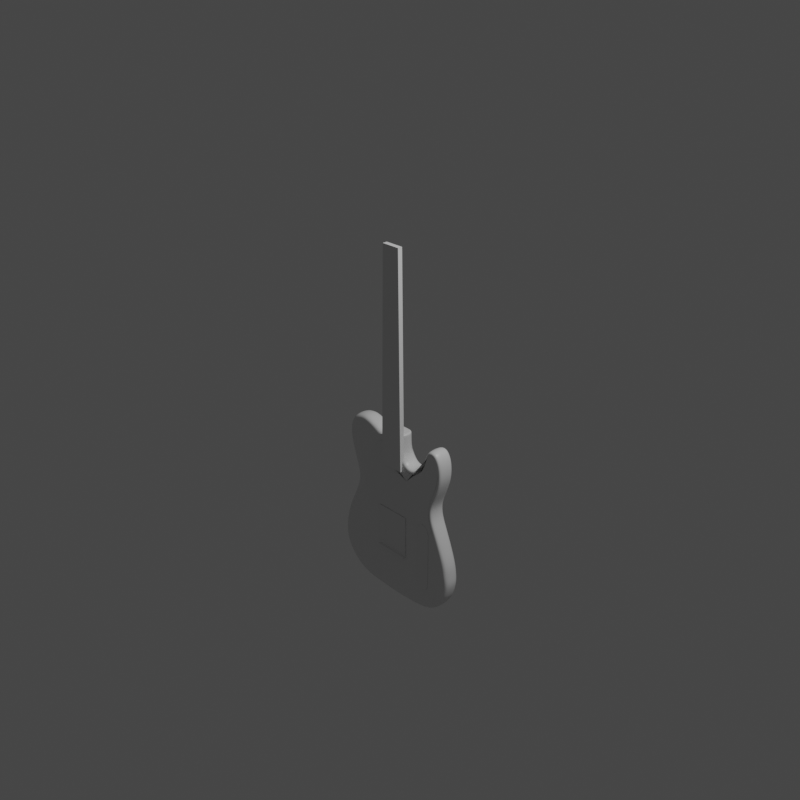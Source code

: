 # Source: telecaster.blend  (saved by Blender 3.1.7; exported with 4.5.12 LTS)
import bpy
from mathutils import Matrix  # noqa: F401  (used for matrix-valued properties, if any)

bpy.ops.wm.read_factory_settings(use_empty=True)
scene = bpy.context.scene
scene.name = 'Scene'

# ---- collections
col_collection = bpy.data.collections.new('Collection'); scene.collection.children.link(col_collection)

# ---- materials (node trees are filled in below, after node groups)
mat_material = bpy.data.materials.new('Material')
mat_material.alpha_threshold = 0.0
mat_material.line_color = (0.0, 0.0, 0.0, 1.0)

# ---- material node trees
mat_material.use_nodes = True; mat_material.node_tree.nodes.clear()
_N = mat_material.node_tree.nodes; _L = mat_material.node_tree.links
n0 = _N.new('ShaderNodeOutputMaterial'); n0.name = 'Material Output'; n0.location = (300, 300)
n1 = _N.new('ShaderNodeBsdfPrincipled'); n1.name = 'Principled BSDF'; n1.location = (10, 300)
n1.distribution = 'GGX'
n1.subsurface_method = 'RANDOM_WALK_SKIN'
n1.inputs[2].default_value = 0.4
n1.inputs[3].default_value = 1.45
n1.inputs[27].default_value = (0.0, 0.0, 0.0, 1.0)
n1.inputs[28].default_value = 1.0
_L.new(n1.outputs[0], n0.inputs[0])
n0.is_active_output = True

# ---- world
world_world = bpy.data.worlds.new('World'); scene.world = world_world
world_world.use_nodes = True; world_world.node_tree.nodes.clear()
_N = world_world.node_tree.nodes; _L = world_world.node_tree.links
n0 = _N.new('ShaderNodeOutputWorld'); n0.name = 'World Output'; n0.location = (300, 300)
n1 = _N.new('ShaderNodeBackground'); n1.name = 'Background'; n1.location = (10, 300)
n1.inputs[0].default_value = (0.05088, 0.05088, 0.05088, 1.0)
_L.new(n1.outputs[0], n0.inputs[0])
n0.is_active_output = True
world_world.color = (0.05088, 0.05088, 0.05088)
world_world.use_sun_shadow = False
world_world.sun_shadow_jitter_overblur = 0.0

# ---- cameras
cam_camera = bpy.data.cameras.new('Camera')
cam_camera.clip_end = 100.0
cam_camera.ortho_scale = 7.314

# ---- lights
light_light = bpy.data.lights.new('Light', 'POINT')
light_light.transmission_factor = 0.0
light_light.energy = 1000.0
light_light.shadow_soft_size = 0.1
light_light.shadow_maximum_resolution = 0.006
light_light.use_absolute_resolution = True

# ---- meshes
me_cube = bpy.data.meshes.new('Cube')
me_cube.from_pydata([(0.5107, -0.9999, 0.9952), (-0.6046, -0.9999, 0.1251), (-0.6093, -0.9999, 0.9965), (-0.6864, -0.9999, -0.0472), (-0.1405, -0.9999, 1.006), (-0.3605, -0.9999, -0.9794), (0.389, -0.9999, -0.9828), (0.1306, -0.9999, 1.009), (-0.5675, -0.9999, 0.3181), (0.6255, -0.9999, 0.5142), (-0.7726, -0.9999, -0.6971), (0.1322, -0.9999, 0.7853), (-0.1587, -0.9999, 0.9499), (-0.5346, -0.9999, -0.9349), (0.6721, -0.9999, -0.02615), (-0.7504, -0.9999, -0.1924), (0.7886, -0.9999, -0.6024), (-0.8084, -0.9999, -0.5549), (-0.6582, -0.9999, 0.5877), (0.6613, -0.9999, 0.6185), (-0.6911, -0.9999, 0.828), (0.6793, -0.9999, 0.8473), (-0.4267, -0.9999, 1.051), (-0.664, -0.9999, -0.8526), (0.5529, -0.9999, -0.9322), (0.2616, -0.9999, 0.6687), (-0.009289, -0.9999, -1.002), (0.4755, -0.9999, 0.9576), (0.1935, -0.9999, 0.6892), (-0.8066, -0.9999, -0.3988), (0.7933, -0.9999, -0.4195), (0.3815, -0.9999, 0.7326), (-0.6703, -0.9999, 0.918), (-0.6948, -0.9999, 0.7088), (-0.5736, -0.9999, 0.2216), (-0.5353, -0.9999, 1.033), (-0.2062, -0.9999, 0.9491), (-0.3267, -0.9999, 1.013), (0.1613, -0.9999, 0.7245), (0.3152, -0.9999, 0.6926), (0.4249, -0.9999, 0.8159), (0.5598, -0.9999, 1.006), (0.606, -0.9999, 0.9915), (0.649, -0.9999, 0.9402), (0.6843, -0.9999, 0.7265), (0.576, -0.9999, 0.3915), (0.5872, -0.9999, 0.1522), (0.5649, -0.9999, 0.2298), (0.5589, -0.9999, 0.3118), (0.75, -0.9999, -0.2182), (0.7809, -0.9999, -0.3211), (0.8048, -0.9999, -0.5109), (0.7012, -0.9999, -0.8036), (0.7564, -0.9999, -0.7088), (0.6323, -0.9999, -0.8777), (-0.004932, -0.9999, 1.008), (-0.005245, -0.9999, 0.8631), (0.183, -0.9999, -0.9926), (-0.2035, -0.9999, -0.9894), (-0.1783, -0.9999, 0.3159), (-0.006905, -0.9999, 0.315), (0.1537, -0.9999, 0.3141), (0.1537, -0.9999, -0.4654), (-0.1783, -0.9999, -0.4654), (-0.006905, -0.9999, -0.4654), (-0.1783, -0.9999, 0.5596), (0.1537, -0.9999, 0.542), (-0.006905, -0.9999, 0.5504), (-0.1783, -0.9999, 0.431), (0.1537, -0.9999, 0.4144), (-0.6134, -0.9999, 0.4545), (-0.006905, -0.9999, 0.4223), (-0.1783, -0.9999, 0.6735), (-0.006905, -0.9999, 0.6629), (0.1684, -0.9999, 0.6556), (-0.4718, -0.9999, 0.3343), (-0.009098, -0.9999, -0.8897), (0.7271, -0.9999, -0.5055), (-0.1971, -0.9999, -0.8787), (-0.5548, -0.9999, 0.5818), (0.53, -0.9999, 0.3264), (-0.1609, -0.9999, 0.8542), (0.5873, -0.9999, 0.5065), (-0.5891, -0.9999, 0.7018), (0.5542, -0.9999, 0.4183), (0.1716, -0.9999, -0.8994), (-0.5175, -0.9999, 0.4494), (0.3452, -0.9999, 0.6547), (0.6297, -0.9999, 0.6173), (-0.695, -0.9999, -0.4063), (-0.6164, -0.9999, 0.8072), (-0.5975, -0.9999, 0.8847), (-0.4352, -0.9999, 0.9752), (-0.3509, -0.9999, 0.9506), (-0.2163, -0.9999, 0.8831), (0.7112, -0.9999, -0.6352), (0.6776, -0.9999, -0.708), (0.4962, -0.9999, -0.879), (0.3576, -0.9999, -0.8917), (0.531, -0.9999, 0.23), (0.5495, -0.9999, 0.1512), (0.6325, -0.9999, -0.05242), (0.7098, -0.9999, -0.3175), (0.7278, -0.9999, -0.4073), (-0.163, -0.9999, 0.7638), (-0.5581, -0.9999, 0.9305), (-0.6558, -0.9999, -0.2387), (-0.5724, -0.9999, -0.0721), (-0.5113, -0.9999, 0.1027), (-0.4768, -0.9999, 0.2158), (-0.3284, -0.9999, -0.8846), (-0.4537, -0.9999, -0.8555), (-0.5683, -0.9999, -0.7766), (-0.6736, -0.9999, -0.674), (-0.7075, -0.9999, -0.5444), (0.4068, -0.9999, 0.7103), (0.4549, -0.9999, 0.7882), (0.4981, -0.9999, 0.9099), (0.5231, -0.9999, 0.9539), (0.5657, -0.9999, 0.9678), (0.6336, -0.9999, 0.9013), (0.6513, -0.9999, 0.8318), (0.6515, -0.9999, 0.7083), (-0.5203, -0.9999, 0.9571), (-0.0054, -0.9999, 0.7916), (0.1468, -0.9999, 0.7549), (0.2625, -0.9999, 0.6298), (0.6036, -0.9999, 0.9498), (0.1307, -0.9999, 1.003), (-0.1425, -0.9999, 1.0), (-0.004946, -0.9999, 1.001), (-0.2807, -0.9999, 0.9133), (-0.2659, -0.9999, 0.9854), (0.5869, -0.9999, -0.7935), (0.7192, -0.9999, -0.5703), (0.6759, -0.9999, -0.2009), (0.1237, -0.9999, 0.7018), (0.07745, -0.9999, 0.7736), (0.09801, -0.9999, 0.7358), (0.4796, -0.9999, 0.8518), (0.4502, -0.9999, 0.8867), (0.266, -0.9999, 0.5359), (0.266, -0.9999, 0.4089), (0.266, -0.9999, 0.3136), (0.4343, -0.9999, 0.5267), (0.4343, -0.9999, 0.4004), (0.4345, -0.9999, 0.3127), (-0.5581, 1.213, 0.9305), (-0.3509, 1.213, 0.9506), (-0.3267, 1.213, 1.013), (0.6515, 1.213, 0.7083), (0.6513, 1.213, 0.8318), (0.6336, 1.213, 0.9013), (0.6036, 1.213, 0.9498), (0.4981, 1.213, 0.9099), (0.4796, 1.213, 0.8518), (0.4549, 1.213, 0.7882), (0.4068, 1.213, 0.7103), (-0.7075, 1.213, -0.5444), (-0.6736, 1.213, -0.674), (-0.5683, 1.213, -0.7766), (-0.4537, 1.213, -0.8555), (-0.3284, 1.213, -0.8846), (-0.4768, 1.213, 0.2158), (-0.5113, 1.213, 0.1027), (-0.5724, 1.213, -0.0721), (-0.6558, 1.213, -0.2387), (0.5231, 1.213, 0.9539), (0.5657, 1.213, 0.9678), (0.7278, 1.213, -0.4073), (0.7098, 1.213, -0.3175), (0.6759, 1.213, -0.2009), (0.6325, 1.213, -0.05242), (0.5495, 1.213, 0.1512), (0.531, 1.213, 0.23), (0.3576, 1.213, -0.8917), (0.4962, 1.213, -0.879), (0.544, 1.213, -0.8339), (0.6776, 1.213, -0.708), (0.7112, 1.213, -0.6352), (0.7192, 1.213, -0.5703), (-0.2163, 1.213, 0.8831), (-0.2807, 1.213, 0.9133), (-0.4352, 1.213, 0.9752), (-0.5203, 1.213, 0.9571), (-0.5975, 1.213, 0.8847), (-0.6164, 1.213, 0.8072), (0.3452, 1.213, 0.6547), (0.2625, 1.213, 0.6298), (0.168, 1.213, -0.7538), (0.5542, 1.213, 0.4183), (0.4343, 1.213, 0.5267), (-0.1609, 1.213, 0.8542), (0.4345, 1.213, 0.3127), (-0.1889, 1.213, -0.7199), (0.434, 1.213, -0.4654), (-0.008, 1.213, -0.7371), (0.6297, 1.213, 0.6173), (-0.5891, 1.213, 0.7018), (-0.0054, 1.213, 0.7916), (-0.163, 1.213, 0.7638), (-0.5175, 1.213, 0.4494), (0.266, 1.213, 0.4089), (0.5873, 1.213, 0.5065), (-0.5548, 1.213, 0.5818), (-0.006905, 1.213, 0.5504), (-0.006905, 1.213, 0.6629), (0.1537, 1.213, 0.542), (0.1684, 1.213, 0.6556), (-0.1783, 1.213, 0.5596), (-0.1783, 1.213, 0.6735), (0.7271, 1.213, -0.5055), (-0.695, 1.213, -0.4063), (-0.006905, 1.213, -0.4654), (-0.006905, 1.213, -0.2386), (-0.1783, 1.213, -0.4654), (-0.1783, 1.213, -0.2456), (0.1537, 1.213, -0.4654), (0.1537, 1.213, -0.232), (0.53, 1.213, 0.3264), (-0.4718, 1.213, 0.3343), (0.1537, 1.213, 0.3141), (0.1537, 1.213, 0.4144), (-0.006905, 1.213, 0.315), (-0.006905, 1.213, 0.4223), (-0.1783, 1.213, 0.3159), (-0.1783, 1.213, 0.431), (-0.1971, 1.213, -0.8787), (0.1716, 1.213, -0.8994), (-0.005245, 1.213, 0.8631), (-0.004946, 1.213, 1.001), (-0.009098, 1.213, -0.8897), (0.6323, 1.213, -0.8777), (0.7012, 1.213, -0.8036), (0.7564, 1.213, -0.7088), (0.75, 1.213, -0.2182), (0.5589, 1.213, 0.3118), (0.5649, 1.213, 0.2298), (0.576, 1.213, 0.3915), (0.606, 1.213, 0.9915), (0.5598, 1.213, 1.006), (0.4502, 1.213, 0.8867), (0.1613, 1.213, 0.7245), (-0.2659, 1.213, 0.9854), (-0.2062, 1.213, 0.9491), (-0.4267, 1.213, 1.051), (0.1935, 1.213, 0.6892), (0.5948, 1.213, -0.9034), (0.3815, 1.213, 0.7326), (0.4249, 1.213, 0.8159), (0.7933, 1.213, -0.4195), (0.7809, 1.213, -0.3211), (0.4755, 1.213, 0.9576), (0.5107, 1.213, 0.9952), (0.2616, 1.213, 0.6687), (0.3152, 1.213, 0.6926), (0.5529, 1.213, -0.9322), (0.6793, 1.213, 0.8473), (0.649, 1.213, 0.9402), (-0.6911, 1.213, 0.828), (-0.6948, 1.213, 0.7088), (0.6843, 1.213, 0.7265), (-0.6582, 1.213, 0.5877), (-0.6134, 1.213, 0.4545), (0.7886, 1.213, -0.6024), (0.8048, 1.213, -0.5109), (-0.7504, 1.213, -0.1924), (-0.8066, 1.213, -0.3988), (0.6721, 1.213, -0.02615), (0.5872, 1.213, 0.1522), (-0.3605, 1.213, -0.9794), (-0.1587, 1.213, 0.9499), (-0.1425, 1.213, 1.0), (0.1322, 1.213, 0.7853), (0.1468, 1.213, 0.7549), (-0.7726, 1.213, -0.6971), (-0.8084, 1.213, -0.5549), (0.6255, 1.213, 0.5142), (0.6613, 1.213, 0.6185), (-0.5675, 1.213, 0.3181), (-0.5736, 1.213, 0.2216), (0.1306, 1.213, 1.009), (0.1307, 1.213, 1.003), (0.389, 1.213, -0.9828), (0.183, 1.213, -0.9926), (-0.5346, 1.213, -0.9349), (-0.664, 1.213, -0.8526), (-0.1405, 1.213, 1.006), (-0.004932, 1.213, 1.008), (-0.009289, 1.213, -1.002), (-0.2035, 1.213, -0.9894), (-0.5353, 1.213, 1.033), (-0.6046, 1.213, 0.1251), (-0.6864, 1.213, -0.0472), (0.266, -0.9999, -0.4654), (0.434, -0.9999, -0.4654), (-0.1783, -0.9999, 0.2226), (-0.006905, -0.9999, 0.2261), (0.1537, -0.9999, 0.2292), (0.266, -0.9999, 0.2313), (0.4345, -0.9999, 0.2347), (-0.1783, -0.9999, 0.1222), (-0.006905, -0.9999, 0.1301), (0.1537, -0.9999, 0.1374), (0.266, -0.9999, 0.1424), (0.4343, -0.9999, 0.15), (-0.1783, -0.9999, -0.07915), (-0.006905, -0.9999, -0.07526), (0.1537, -0.9999, -0.07162), (0.266, -0.9999, -0.0691), (0.4345, -0.9999, -0.06532), (0.4344, -0.9999, -0.2204), (0.266, -0.9999, -0.2273), (0.1537, -0.9999, -0.232), (-0.006905, -0.9999, -0.2386), (-0.1783, -0.9999, -0.2456), (0.4345, -0.9999, -0.5675), (0.266, -0.9999, -0.565), (0.1537, -0.9999, -0.5633), (-0.006905, -0.9999, -0.561), (-0.1783, -0.9999, -0.5586), (0.4613, -0.9999, -0.7029), (0.2999, -0.9999, -0.746), (0.168, -0.9999, -0.7538), (-0.008, -0.9999, -0.7371), (-0.1889, -0.9999, -0.7199), (0.5948, -0.9999, -0.9034), (0.544, -0.9999, -0.8339), (-0.6093, 1.213, 0.9965), (-0.6703, 1.213, 0.918), (0.07745, 1.213, 0.7736), (0.5869, 1.213, -0.7935), (0.09801, 1.213, 0.7358), (0.1237, 1.213, 0.7018), (0.266, 1.213, 0.5359), (0.4343, 1.213, 0.4004), (0.266, 1.213, 0.3136), (0.266, 1.213, -0.4654), (0.266, 1.213, 0.2313), (0.266, 1.213, -0.565), (0.4345, 1.213, 0.2347), (0.4345, 1.213, -0.5675), (-0.1783, 1.213, 0.2226), (-0.006905, 1.213, 0.2261), (0.1537, 1.213, 0.2292), (0.266, 1.213, 0.1424), (0.4343, 1.213, 0.15), (-0.1783, 1.213, 0.1222), (-0.006905, 1.213, 0.1301), (0.1537, 1.213, 0.1374), (0.266, 1.213, -0.0691), (0.4345, 1.213, -0.06532), (-0.1783, 1.213, -0.07915), (-0.006905, 1.213, -0.07526), (0.1537, 1.213, -0.07162), (0.266, 1.213, -0.2273), (0.4344, 1.213, -0.2204), (0.4613, 1.213, -0.7029), (0.2999, 1.213, -0.746), (0.1537, 1.213, -0.5633), (-0.006905, 1.213, -0.561), (-0.1783, 1.213, -0.5586)], [], [(36, 12, 81, 94), (130, 128, 11, 56), (129, 4, 55, 130), (138, 137, 11, 125), (16, 134, 77, 51), (81, 124, 73, 72, 104), (314, 64, 63, 315), (315, 63, 89, 106), (313, 62, 64, 314), (61, 69, 142, 143), (325, 78, 110, 111), (300, 146, 80, 99), (323, 85, 76, 324), (324, 76, 78, 325), (66, 69, 71, 67), (65, 68, 86, 79), (67, 71, 68, 65), (126, 141, 66, 74), (71, 60, 59, 68), (69, 61, 60, 71), (69, 66, 141, 142), (68, 59, 75, 86), (74, 66, 67, 73), (72, 65, 79, 83), (11, 137, 124, 56), (73, 67, 65, 72), (316, 295, 77, 134), (30, 51, 77, 103), (76, 26, 58, 78), (86, 70, 18, 79), (139, 140, 27, 117), (88, 19, 9, 82), (75, 8, 70, 86), (79, 18, 33, 83), (34, 8, 75, 109), (84, 45, 48, 80), (17, 29, 89, 114), (85, 57, 26, 76), (82, 9, 45, 84), (127, 117, 118, 119), (132, 131, 93, 37), (35, 22, 92, 123), (20, 90, 83, 33), (32, 91, 90, 20), (35, 123, 105, 2), (2, 105, 91, 32), (12, 56, 124, 81), (122, 44, 19, 88), (138, 136, 74, 73), (118, 0, 41, 119), (74, 28, 25, 126), (126, 25, 39, 87), (87, 39, 31, 115), (115, 31, 40, 116), (117, 27, 0, 118), (119, 41, 42, 127), (127, 42, 43, 120), (120, 43, 21, 121), (121, 21, 44, 122), (12, 129, 130, 56), (55, 7, 128, 130), (1, 34, 109, 108), (3, 1, 108, 107), (106, 15, 3, 107), (89, 29, 15, 106), (10, 17, 114, 113), (23, 10, 113, 112), (13, 23, 112, 111), (110, 5, 13, 111), (78, 58, 5, 110), (57, 85, 98, 6), (6, 98, 97, 24), (326, 327, 133, 54), (54, 133, 96, 52), (52, 96, 95, 53), (53, 95, 134, 16), (50, 30, 103, 102), (49, 50, 102, 135), (14, 49, 135, 101), (46, 14, 101, 100), (99, 47, 46, 100), (80, 48, 47, 99), (36, 94, 131, 132), (104, 72, 83, 90), (234, 264, 180, 179), (136, 38, 28, 74), (136, 138, 125, 38), (88, 87, 115, 122), (122, 115, 116, 121), (116, 40, 140, 139), (121, 116, 139, 120), (120, 139, 117, 127), (143, 142, 145, 146), (142, 141, 144, 145), (141, 126, 87, 144), (146, 145, 84, 80), (145, 144, 82, 84), (144, 87, 88, 82), (344, 338, 336, 221), (354, 353, 214, 218), (175, 176, 357, 358), (223, 225, 342, 343), (202, 335, 191, 334), (196, 194, 227, 231), (206, 210, 209, 205), (273, 229, 199, 330), (226, 201, 220, 225), (222, 202, 334, 207), (93, 92, 22, 37), (155, 154, 252, 241), (224, 226, 225, 223), (220, 201, 263, 279), (204, 198, 260, 262), (208, 206, 205, 207), (341, 180, 211, 195), (250, 169, 211, 265), (340, 174, 219, 193), (231, 227, 290, 289), (210, 198, 204, 209), (222, 224, 223, 221), (201, 204, 262, 263), (189, 196, 231, 228), (209, 204, 201, 226), (345, 346, 340, 338), (205, 209, 226, 224), (197, 203, 277, 278), (152, 153, 154, 155), (10, 23, 286, 275), (197, 150, 157, 187), (292, 164, 163, 280), (218, 355, 350, 354), (348, 347, 352, 353), (333, 208, 246, 242), (356, 171, 172, 351), (203, 190, 238, 277), (346, 173, 174, 340), (256, 247, 177, 176), (343, 342, 347, 348), (332, 274, 273, 330), (259, 260, 198, 186), (6, 24, 256, 283), (174, 173, 269, 237), (1, 3, 293, 292), (54, 52, 233, 232), (7, 55, 288, 281), (330, 199, 206, 332), (351, 172, 173, 346), (194, 159, 160, 161), (293, 165, 164, 292), (286, 160, 159, 275), (284, 283, 175, 228), (162, 161, 285, 270), (154, 167, 253, 252), (212, 166, 266, 267), (243, 149, 148, 182), (251, 170, 169, 250), (268, 172, 171, 235), (244, 243, 182, 181), (338, 340, 193, 336), (359, 360, 196, 189), (39, 25, 254, 255), (29, 17, 276, 267), (0, 27, 252, 253), (193, 219, 190, 335), (354, 350, 345, 349), (341, 178, 179, 180), (331, 178, 341, 357), (189, 358, 339, 359), (21, 43, 258, 257), (213, 215, 361, 360), (195, 211, 169, 170), (167, 168, 240, 253), (208, 188, 254, 246), (280, 163, 220, 279), (156, 155, 241, 249), (151, 150, 261, 257), (153, 152, 258, 239), (191, 203, 197, 187), (184, 147, 181, 182), (185, 186, 200, 192), (276, 158, 212, 267), (291, 328, 147, 184), (91, 81, 104, 90), (207, 205, 224, 222), (233, 234, 179, 178), (105, 94, 81, 91), (123, 131, 94, 105), (92, 93, 131, 123), (271, 192, 199, 229), (349, 345, 338, 344), (192, 200, 210, 206, 199), (272, 230, 288, 287), (187, 157, 248, 255), (230, 229, 273, 282), (244, 181, 192, 271), (214, 216, 215, 213), (216, 166, 212, 215), (264, 265, 211, 180), (188, 208, 207, 334), (218, 214, 213, 217), (221, 336, 202, 222), (228, 231, 289, 284), (269, 173, 172, 268), (153, 168, 167, 154), (148, 149, 245, 183), (215, 212, 158, 361), (152, 151, 257, 258), (352, 165, 166, 216), (336, 193, 335, 202), (283, 256, 176, 175), (190, 219, 236, 238), (275, 159, 158, 276), (40, 31, 248, 249), (151, 152, 155, 156), (350, 351, 346, 345), (2, 32, 329, 328), (188, 187, 255, 254), (271, 229, 230, 272), (30, 50, 251, 250), (228, 175, 358, 189), (168, 153, 239, 240), (50, 49, 235, 251), (247, 232, 331, 177), (176, 177, 331, 357), (217, 337, 355, 218), (285, 161, 160, 286), (356, 195, 170, 171), (360, 361, 194, 196), (361, 158, 159, 194), (11, 128, 282, 273), (217, 213, 360, 359), (333, 242, 274, 332), (337, 195, 356, 355), (52, 53, 234, 233), (353, 352, 216, 214), (347, 164, 165, 352), (51, 30, 250, 265), (349, 348, 353, 354), (288, 230, 282, 281), (49, 14, 268, 235), (359, 339, 337, 217), (344, 343, 348, 349), (328, 329, 185, 147), (225, 220, 163, 342), (150, 197, 278, 261), (339, 341, 195, 337), (227, 162, 270, 290), (358, 357, 341, 339), (329, 259, 186, 185), (157, 156, 249, 248), (183, 184, 182, 148), (166, 165, 293, 266), (335, 190, 203, 191), (291, 184, 183, 245), (334, 191, 187, 188), (235, 171, 170, 251), (53, 16, 264, 234), (221, 223, 343, 344), (200, 186, 198, 210), (150, 151, 156, 157), (342, 163, 164, 347), (355, 356, 351, 350), (147, 185, 192, 181), (219, 174, 237, 236), (137, 138, 73, 124), (298, 61, 143, 299), (318, 62, 294, 317), (299, 143, 146, 300), (317, 294, 295, 316), (304, 299, 300, 305), (303, 298, 299, 304), (61, 298, 297, 60), (60, 297, 296, 59), (59, 296, 109, 75), (305, 300, 99, 100), (309, 304, 305, 310), (308, 303, 304, 309), (298, 303, 302, 297), (297, 302, 301, 296), (296, 301, 108, 109), (310, 305, 100, 101), (312, 309, 310, 311), (313, 308, 309, 312), (303, 308, 307, 302), (302, 307, 306, 301), (301, 306, 107, 108), (311, 310, 101, 135), (307, 314, 315, 306), (308, 313, 314, 307), (62, 313, 312, 294), (294, 312, 311, 295), (295, 102, 103, 77), (306, 315, 106, 107), (64, 319, 320, 63), (62, 318, 319, 64), (323, 318, 317, 322), (322, 317, 316, 321), (316, 134, 95, 96), (63, 320, 114, 89), (133, 321, 316, 96), (311, 135, 102, 295), (319, 324, 325, 320), (318, 323, 324, 319), (85, 323, 322, 98), (98, 322, 321, 97), (97, 321, 133, 327), (320, 325, 113, 114), (332, 206, 208, 333), (232, 233, 178, 331), (24, 97, 327, 326), (35, 2, 328, 291), (4, 129, 272, 287), (24, 326, 247, 256), (58, 26, 289, 290), (326, 54, 232, 247), (25, 28, 246, 254), (55, 4, 287, 288), (26, 57, 284, 289), (32, 20, 259, 329), (23, 13, 285, 286), (33, 18, 262, 260), (57, 6, 283, 284), (34, 1, 292, 280), (128, 7, 281, 282), (70, 8, 279, 263), (132, 37, 149, 243), (22, 35, 291, 245), (8, 34, 280, 279), (5, 58, 290, 270), (12, 36, 244, 271), (9, 19, 278, 277), (36, 132, 243, 244), (17, 10, 275, 276), (28, 38, 242, 246), (125, 11, 273, 274), (31, 39, 255, 248), (129, 12, 271, 272), (140, 40, 249, 241), (13, 5, 270, 285), (41, 0, 253, 240), (14, 46, 269, 268), (38, 125, 274, 242), (42, 41, 240, 239), (15, 29, 267, 266), (27, 140, 241, 252), (43, 42, 239, 258), (16, 51, 265, 264), (37, 22, 245, 149), (44, 21, 257, 261), (3, 15, 266, 293), (45, 9, 277, 238), (18, 70, 263, 262), (46, 47, 237, 269), (19, 44, 261, 278), (47, 48, 236, 237), (20, 33, 260, 259), (48, 45, 238, 236), (227, 194, 161, 162), (325, 111, 112, 113)])
me_cube.polygons.foreach_set('use_smooth', [1, 1, 1, 1, 1, 1, 1, 1, 1, 1, 1, 1, 1, 1, 1, 1, 1, 1, 1, 1, 1, 1, 1, 1, 1, 1, 1, 1, 1, 1, 1, 1, 1, 1, 1, 1, 1, 1, 1, 1, 1, 1, 1, 1, 1, 1, 1, 1, 1, 1, 1, 1, 1, 1, 1, 1, 1, 1, 1, 1, 1, 1, 1, 1, 1, 1, 1, 1, 1, 1, 1, 1, 1, 1, 1, 1, 1, 1, 1, 1, 1, 1, 1, 1, 1, 1, 1, 1, 1, 1, 1, 1, 1, 1, 1, 1, 1, 1, 1, 1, 1, 1, 1, 1, 1, 1, 1, 1, 1, 1, 1, 1, 1, 1, 1, 1, 1, 1, 1, 1, 1, 1, 1, 1, 1, 1, 1, 1, 1, 1, 1, 1, 1, 1, 1, 1, 1, 1, 1, 1, 1, 1, 1, 1, 1, 1, 1, 1, 1, 1, 1, 1, 1, 1, 1, 1, 1, 1, 1, 1, 1, 1, 1, 1, 1, 1, 1, 1, 1, 1, 1, 1, 1, 1, 1, 1, 1, 1, 1, 1, 1, 1, 1, 1, 1, 1, 1, 1, 1, 1, 1, 1, 1, 1, 1, 1, 1, 1, 1, 1, 1, 1, 1, 1, 1, 1, 1, 1, 1, 1, 1, 1, 1, 1, 1, 1, 1, 1, 1, 1, 1, 1, 1, 1, 1, 1, 1, 1, 1, 1, 1, 1, 1, 1, 1, 1, 1, 1, 1, 1, 1, 1, 1, 1, 1, 1, 1, 1, 1, 1, 1, 1, 1, 1, 1, 1, 1, 1, 1, 1, 1, 1, 1, 1, 1, 1, 1, 1, 1, 1, 1, 1, 1, 1, 1, 1, 1, 1, 1, 1, 1, 1, 1, 1, 1, 1, 1, 1, 1, 1, 1, 1, 1, 1, 1, 1, 1, 1, 1, 1, 1, 1, 1, 1, 1, 1, 1, 1, 1, 1, 1, 1, 1, 1, 1, 1, 1, 1, 1, 1, 1, 1, 1, 1, 1, 1, 1, 1, 1, 1, 1, 1, 1, 1, 1, 1, 1, 1, 1, 1, 1, 1, 1, 1, 1, 1, 1, 1, 1, 1, 1, 1, 1, 1, 1, 1, 1, 1, 0])
_uv = me_cube.uv_layers.new(name='UVMap')
_uv.uv.foreach_set('vector', [0.0, 0.0, 0.0, 0.0, 0.0, 0.0, 0.0, 0.0, 0.0, 0.0, 0.0, 0.0, 0.0, 0.0, 0.0, 0.0, 0.0, 0.0, 0.0, 0.0, 0.0, 0.0, 0.0, 0.0, 0.0, 0.0, 0.0, 0.0, 0.0, 0.0, 0.0, 0.0, 0.0, 0.0, 0.0, 0.0, 0.0, 0.0, 0.0, 0.0, 0.0, 0.0, 0.0, 0.0, 0.0, 0.0, 0.0, 0.0, 0.0, 0.0, 0.0, 0.0, 0.0, 0.0, 0.0, 0.0, 0.0, 0.0, 0.0, 0.0, 0.0, 0.0, 0.0, 0.0, 0.0, 0.0, 0.0, 0.0, 0.0, 0.0, 0.0, 0.0, 0.0, 0.0, 0.0, 0.0, 0.0, 0.0, 0.0, 0.0, 0.0, 0.0, 0.0, 0.0, 0.0, 0.0, 0.0, 0.0, 0.0, 0.0, 0.0, 0.0, 0.0, 0.0, 0.0, 0.0, 0.0, 0.0, 0.0, 0.0, 0.0, 0.0, 0.0, 0.0, 0.0, 0.0, 0.0, 0.0, 0.0, 0.0, 0.0, 0.0, 0.0, 0.0, 0.0, 0.0, 0.0, 0.0, 0.0, 0.0, 0.0, 0.0, 0.0, 0.0, 0.0, 0.0, 0.0, 0.0, 0.0, 0.0, 0.0, 0.0, 0.0, 0.0, 0.0, 0.0, 0.0, 0.0, 0.0, 0.0, 0.0, 0.0, 0.0, 0.0, 0.0, 0.0, 0.0, 0.0, 0.0, 0.0, 0.0, 0.0, 0.0, 0.0, 0.0, 0.0, 0.0, 0.0, 0.0, 0.0, 0.0, 0.0, 0.0, 0.0, 0.0, 0.0, 0.0, 0.0, 0.0, 0.0, 0.0, 0.0, 0.0, 0.0, 0.0, 0.0, 0.0, 0.0, 0.0, 0.0, 0.0, 0.0, 0.0, 0.0, 0.0, 0.0, 0.0, 0.0, 0.0, 0.0, 0.0, 0.0, 0.0, 0.0, 0.0, 0.0, 0.0, 0.0, 0.0, 0.0, 0.0, 0.0, 0.0, 0.0, 0.0, 0.0, 0.0, 0.0, 0.0, 0.0, 0.0, 0.0, 0.0, 0.0, 0.0, 0.0, 0.0, 0.0, 0.0, 0.0, 0.0, 0.0, 0.0, 0.0, 0.0, 0.0, 0.0, 0.0, 0.0, 0.0, 0.0, 0.0, 0.0, 0.0, 0.0, 0.0, 0.0, 0.0, 0.0, 0.0, 0.0, 0.0, 0.0, 0.0, 0.0, 0.0, 0.0, 0.0, 0.0, 0.0, 0.0, 0.0, 0.0, 0.0, 0.0, 0.0, 0.0, 0.0, 0.0, 0.0, 0.0, 0.0, 0.0, 0.0, 0.0, 0.0, 0.0, 0.0, 0.0, 0.0, 0.0, 0.0, 0.0, 0.0, 0.0, 0.0, 0.0, 0.0, 0.0, 0.0, 0.0, 0.0, 0.0, 0.0, 0.0, 0.0, 0.0, 0.0, 0.0, 0.0, 0.0, 0.0, 0.0, 0.0, 0.0, 0.0, 0.0, 0.0, 0.0, 0.0, 0.0, 0.0, 0.0, 0.0, 0.0, 0.0, 0.0, 0.0, 0.0, 0.0, 0.0, 0.0, 0.0, 0.0, 0.0, 0.0, 0.0, 0.0, 0.0, 0.0, 0.0, 0.0, 0.0, 0.0, 0.0, 0.0, 0.0, 0.0, 0.0, 0.0, 0.0, 0.0, 0.0, 0.0, 0.0, 0.0, 0.0, 0.0, 0.0, 0.0, 0.0, 0.0, 0.0, 0.0, 0.0, 0.0, 0.0, 0.0, 0.0, 0.0, 0.0, 0.0, 0.0, 0.0, 0.0, 0.0, 0.0, 0.0, 0.0, 0.0, 0.0, 0.0, 0.0, 0.0, 0.0, 0.0, 0.0, 0.0, 0.0, 0.0, 0.0, 0.0, 0.0, 0.0, 0.0, 0.0, 0.0, 0.0, 0.0, 0.0, 0.0, 0.0, 0.0, 0.0, 0.0, 0.0, 0.0, 0.0, 0.0, 0.0, 0.0, 0.0, 0.0, 0.0, 0.0, 0.0, 0.0, 0.0, 0.0, 0.0, 0.0, 0.0, 0.0, 0.0, 0.0, 0.0, 0.0, 0.0, 0.0, 0.0, 0.0, 0.0, 0.0, 0.0, 0.0, 0.0, 0.0, 0.0, 0.0, 0.0, 0.0, 0.0, 0.0, 0.0, 0.0, 0.0, 0.0, 0.0, 0.0, 0.0, 0.0, 0.0, 0.0, 0.0, 0.0, 0.0, 0.0, 0.0, 0.0, 0.0, 0.0, 0.0, 0.0, 0.0, 0.0, 0.0, 0.0, 0.0, 0.0, 0.0, 0.0, 0.0, 0.0, 0.0, 0.0, 0.0, 0.0, 0.0, 0.0, 0.0, 0.0, 0.0, 0.0, 0.0, 0.0, 0.0, 0.0, 0.0, 0.0, 0.0, 0.0, 0.0, 0.0, 0.0, 0.0, 0.0, 0.0, 0.0, 0.0, 0.0, 0.0, 0.0, 0.0, 0.0, 0.0, 0.0, 0.0, 0.0, 0.0, 0.0, 0.0, 0.0, 0.0, 0.0, 0.0, 0.0, 0.0, 0.0, 0.0, 0.0, 0.0, 0.0, 0.0, 0.0, 0.0, 0.0, 0.0, 0.0, 0.0, 0.0, 0.0, 0.0, 0.0, 0.0, 0.0, 0.0, 0.0, 0.0, 0.0, 0.0, 0.0, 0.0, 0.0, 0.0, 0.0, 0.0, 0.0, 0.0, 0.0, 0.0, 0.0, 0.0, 0.0, 0.0, 0.0, 0.0, 0.0, 0.0, 0.0, 0.0, 0.0, 0.0, 0.0, 0.0, 0.0, 0.0, 0.0, 0.0, 0.0, 0.0, 0.0, 0.0, 0.0, 0.0, 0.0, 0.0, 0.0, 0.0, 0.0, 0.0, 0.0, 0.0, 0.0, 0.0, 0.0, 0.0, 0.0, 0.0, 0.0, 0.0, 0.0, 0.0, 0.0, 0.0, 0.0, 0.0, 0.0, 0.0, 0.0, 0.0, 0.0, 0.0, 0.0, 0.0, 0.0, 0.0, 0.0, 0.0, 0.0, 0.0, 0.0, 0.0, 0.0, 0.0, 0.0, 0.0, 0.0, 0.0, 0.0, 0.0, 0.0, 0.0, 0.0, 0.0, 0.0, 0.0, 0.0, 0.0, 0.0, 0.0, 0.0, 0.0, 0.0, 0.0, 0.0, 0.0, 0.0, 0.0, 0.0, 0.0, 0.0, 0.0, 0.0, 0.0, 0.0, 0.0, 0.0, 0.0, 0.0, 0.0, 0.0, 0.0, 0.0, 0.0, 0.0, 0.0, 0.0, 0.0, 0.0, 0.0, 0.0, 0.0, 0.0, 0.0, 0.0, 0.0, 0.0, 0.0, 0.0, 0.0, 0.0, 0.0, 0.0, 0.0, 0.0, 0.0, 0.0, 0.0, 0.0, 0.0, 0.0, 0.0, 0.0, 0.0, 0.0, 0.0, 0.0, 0.0, 0.0, 0.0, 0.0, 0.0, 0.0, 0.0, 0.0, 0.0, 0.0, 0.0, 0.0, 0.0, 0.0, 0.0, 0.0, 0.0, 0.0, 0.0, 0.0, 0.0, 0.0, 0.0, 0.0, 0.0, 0.0, 0.0, 0.0, 0.0, 0.0, 0.0, 0.0, 0.0, 0.0, 0.0, 0.0, 0.0, 0.0, 0.0, 0.0, 0.0, 0.0, 0.0, 0.0, 0.0, 0.0, 0.0, 0.0, 0.0, 0.0, 0.0, 0.0, 0.0, 0.0, 0.0, 0.0, 0.0, 0.0, 0.0, 0.0, 0.0, 0.0, 0.0, 0.0, 0.0, 0.0, 0.0, 0.0, 0.0, 0.0, 0.0, 0.0, 0.0, 0.0, 0.0, 0.0, 0.0, 0.0, 0.0, 0.0, 0.0, 0.0, 0.0, 0.0, 0.0, 0.0, 0.0, 0.0, 0.0, 0.0, 0.0, 0.0, 0.0, 0.0, 0.0, 0.0, 0.0, 0.0, 0.0, 0.0, 0.0, 0.0, 0.0, 0.0, 0.0, 0.0, 0.0, 0.0, 0.0, 0.0, 0.0, 0.0, 0.0, 0.0, 0.0, 0.0, 0.0, 0.0, 0.0, 0.0, 0.0, 0.0, 0.0, 0.0, 0.0, 0.0, 0.0, 0.0, 0.0, 0.0, 0.0, 0.0, 0.0, 0.0, 0.0, 0.0, 0.0, 0.0, 0.0, 0.0, 0.0, 0.0, 0.0, 0.0, 0.0, 0.0, 0.0, 0.0, 0.0, 0.0, 0.0, 0.0, 0.0, 0.0, 0.0, 0.0, 0.0, 0.0, 0.0, 0.0, 0.0, 0.0, 0.0, 0.0, 0.0, 0.0, 0.0, 0.0, 0.0, 0.0, 0.0, 0.0, 0.0, 0.0, 0.0, 0.0, 0.0, 0.0, 0.0, 0.0, 0.0, 0.0, 0.0, 0.0, 0.0, 0.0, 0.0, 0.0, 0.0, 0.0, 0.0, 0.0, 0.0, 0.0, 0.0, 0.0, 0.0, 0.0, 0.0, 0.0, 0.0, 0.0, 0.0, 0.0, 0.0, 0.0, 0.0, 0.0, 0.0, 0.0, 0.0, 0.0, 0.0, 0.0, 0.0, 0.0, 0.0, 0.0, 0.0, 0.0, 0.0, 0.0, 0.0, 0.0, 0.0, 0.0, 0.0, 0.0, 0.0, 0.0, 0.0, 0.0, 0.0, 0.0, 0.0, 0.0, 0.0, 0.0, 0.0, 0.0, 0.0, 0.0, 0.0, 0.0, 0.0, 0.0, 0.0, 0.0, 0.0, 0.0, 0.0, 0.0, 0.0, 0.0, 0.0, 0.0, 0.0, 0.0, 0.0, 0.0, 0.0, 0.0, 0.0, 0.0, 0.0, 0.0, 0.0, 0.0, 0.0, 0.0, 0.0, 0.0, 0.0, 0.0, 0.0, 0.0, 0.0, 0.0, 0.0, 0.0, 0.0, 0.0, 0.0, 0.0, 0.0, 0.0, 0.0, 0.0, 0.0, 0.0, 0.0, 0.0, 0.0, 0.0, 0.0, 0.0, 0.0, 0.0, 0.0, 0.0, 0.0, 0.0, 0.0, 0.0, 0.0, 0.0, 0.0, 0.0, 0.0, 0.0, 0.0, 0.0, 0.0, 0.0, 0.0, 0.0, 0.0, 0.0, 0.0, 0.0, 0.0, 0.0, 0.0, 0.0, 0.0, 0.0, 0.0, 0.0, 0.0, 0.0, 0.0, 0.0, 0.0, 0.0, 0.0, 0.0, 0.0, 0.0, 0.0, 0.0, 0.0, 0.0, 0.0, 0.0, 0.0, 0.0, 0.0, 0.0, 0.0, 0.0, 0.0, 0.0, 0.0, 0.0, 0.0, 0.0, 0.0, 0.0, 0.0, 0.0, 0.0, 0.0, 0.0, 0.0, 0.0, 0.0, 0.0, 0.0, 0.0, 0.0, 0.0, 0.0, 0.0, 0.0, 0.0, 0.0, 0.0, 0.0, 0.0, 0.0, 0.0, 0.0, 0.0, 0.0, 0.0, 0.0, 0.0, 0.0, 0.0, 0.0, 0.0, 0.0, 0.0, 0.0, 0.0, 0.0, 0.0, 0.0, 0.0, 0.0, 0.0, 0.0, 0.0, 0.0, 0.0, 0.0, 0.0, 0.0, 0.0, 0.0, 0.0, 0.0, 0.0, 0.0, 0.0, 0.0, 0.0, 0.0, 0.0, 0.0, 0.0, 0.0, 0.0, 0.0, 0.0, 0.0, 0.0, 0.0, 0.0, 0.0, 0.0, 0.0, 0.0, 0.0, 0.0, 0.0, 0.0, 0.0, 0.0, 0.0, 0.0, 0.0, 0.0, 0.0, 0.0, 0.0, 0.0, 0.0, 0.0, 0.0, 0.0, 0.0, 0.0, 0.0, 0.0, 0.0, 0.0, 0.0, 0.0, 0.0, 0.0, 0.0, 0.0, 0.0, 0.0, 0.0, 0.0, 0.0, 0.0, 0.0, 0.0, 0.0, 0.0, 0.0, 0.0, 0.0, 0.0, 0.0, 0.0, 0.0, 0.0, 0.0, 0.0, 0.0, 0.0, 0.0, 0.0, 0.0, 0.0, 0.0, 0.0, 0.0, 0.0, 0.0, 0.0, 0.0, 0.0, 0.0, 0.0, 0.0, 0.0, 0.0, 0.0, 0.0, 0.0, 0.0, 0.0, 0.0, 0.0, 0.0, 0.0, 0.0, 0.0, 0.0, 0.0, 0.0, 0.0, 0.0, 0.0, 0.0, 0.0, 0.0, 0.0, 0.0, 0.0, 0.0, 0.0, 0.0, 0.0, 0.0, 0.0, 0.0, 0.0, 0.0, 0.0, 0.0, 0.0, 0.0, 0.0, 0.0, 0.0, 0.0, 0.0, 0.0, 0.0, 0.0, 0.0, 0.0, 0.0, 0.0, 0.0, 0.0, 0.0, 0.0, 0.0, 0.0, 0.0, 0.0, 0.0, 0.0, 0.0, 0.0, 0.0, 0.0, 0.0, 0.0, 0.0, 0.0, 0.0, 0.0, 0.0, 0.0, 0.0, 0.0, 0.0, 0.0, 0.0, 0.0, 0.0, 0.0, 0.0, 0.0, 0.0, 0.0, 0.0, 0.0, 0.0, 0.0, 0.0, 0.0, 0.0, 0.0, 0.0, 0.0, 0.0, 0.0, 0.0, 0.0, 0.0, 0.0, 0.0, 0.0, 0.0, 0.0, 0.0, 0.0, 0.0, 0.0, 0.0, 0.0, 0.0, 0.0, 0.0, 0.0, 0.0, 0.0, 0.0, 0.0, 0.0, 0.0, 0.0, 0.0, 0.0, 0.0, 0.0, 0.0, 0.0, 0.0, 0.0, 0.0, 0.0, 0.0, 0.0, 0.0, 0.0, 0.0, 0.0, 0.0, 0.0, 0.0, 0.0, 0.0, 0.0, 0.0, 0.0, 0.0, 0.0, 0.0, 0.0, 0.0, 0.0, 0.0, 0.0, 0.0, 0.0, 0.0, 0.0, 0.0, 0.0, 0.0, 0.0, 0.0, 0.0, 0.0, 0.0, 0.0, 0.0, 0.0, 0.0, 0.0, 0.0, 0.0, 0.0, 0.0, 0.0, 0.0, 0.0, 0.0, 0.0, 0.0, 0.0, 0.0, 0.0, 0.0, 0.0, 0.0, 0.0, 0.0, 0.0, 0.0, 0.0, 0.0, 0.0, 0.0, 0.0, 0.0, 0.0, 0.0, 0.0, 0.0, 0.0, 0.0, 0.0, 0.0, 0.0, 0.0, 0.0, 0.0, 0.0, 0.0, 0.0, 0.0, 0.0, 0.0, 0.0, 0.0, 0.0, 0.0, 0.0, 0.0, 0.0, 0.0, 0.0, 0.0, 0.0, 0.0, 0.0, 0.0, 0.0, 0.0, 0.0, 0.0, 0.0, 0.0, 0.0, 0.0, 0.0, 0.0, 0.0, 0.0, 0.0, 0.0, 0.0, 0.0, 0.0, 0.0, 0.0, 0.0, 0.0, 0.0, 0.0, 0.0, 0.0, 0.0, 0.0, 0.0, 0.0, 0.0, 0.0, 0.0, 0.0, 0.0, 0.0, 0.0, 0.0, 0.0, 0.0, 0.0, 0.0, 0.0, 0.0, 0.0, 0.0, 0.0, 0.0, 0.0, 0.0, 0.0, 0.0, 0.0, 0.0, 0.0, 0.0, 0.0, 0.0, 0.0, 0.0, 0.0, 0.0, 0.0, 0.0, 0.0, 0.0, 0.0, 0.0, 0.0, 0.0, 0.0, 0.0, 0.0, 0.0, 0.0, 0.0, 0.0, 0.0, 0.0, 0.0, 0.0, 0.0, 0.0, 0.0, 0.0, 0.0, 0.0, 0.0, 0.0, 0.0, 0.0, 0.0, 0.0, 0.0, 0.0, 0.0, 0.0, 0.0, 0.0, 0.0, 0.0, 0.0, 0.0, 0.0, 0.0, 0.0, 0.0, 0.0, 0.0, 0.0, 0.0, 0.0, 0.0, 0.0, 0.0, 0.0, 0.0, 0.0, 0.0, 0.0, 0.0, 0.0, 0.0, 0.0, 0.0, 0.0, 0.0, 0.0, 0.0, 0.0, 0.0, 0.0, 0.0, 0.0, 0.0, 0.0, 0.0, 0.0, 0.0, 0.0, 0.0, 0.0, 0.0, 0.0, 0.0, 0.0, 0.0, 0.0, 0.0, 0.0, 0.0, 0.0, 0.0, 0.0, 0.0, 0.0, 0.0, 0.0, 0.0, 0.0, 0.0, 0.0, 0.0, 0.0, 0.0, 0.0, 0.0, 0.0, 0.0, 0.0, 0.0, 0.0, 0.0, 0.0, 0.0, 0.0, 0.0, 0.0, 0.0, 0.0, 0.0, 0.0, 0.0, 0.0, 0.0, 0.0, 0.0, 0.0, 0.0, 0.0, 0.0, 0.0, 0.0, 0.0, 0.0, 0.0, 0.0, 0.0, 0.0, 0.0, 0.0, 0.0, 0.0, 0.0, 0.0, 0.0, 0.0, 0.0, 0.0, 0.0, 0.0, 0.0, 0.0, 0.0, 0.0, 0.0, 0.0, 0.0, 0.0, 0.0, 0.0, 0.0, 0.0, 0.0, 0.0, 0.0, 0.0, 0.0, 0.0, 0.0, 0.0, 0.0, 0.0, 0.0, 0.0, 0.0, 0.0, 0.0, 0.0, 0.0, 0.0, 0.0, 0.0, 0.0, 0.0, 0.0, 0.0, 0.0, 0.0, 0.0, 0.0, 0.0, 0.0, 0.0, 0.0, 0.0, 0.0, 0.0, 0.0, 0.0, 0.0, 0.0, 0.0, 0.0, 0.0, 0.0, 0.0, 0.0, 0.0, 0.0, 0.0, 0.0, 0.0, 0.0, 0.0, 0.0, 0.0, 0.0, 0.0, 0.0, 0.0, 0.0, 0.0, 0.0, 0.0, 0.0, 0.0, 0.0, 0.0, 0.0, 0.0, 0.0, 0.0, 0.0, 0.0, 0.0, 0.0, 0.0, 0.0, 0.0, 0.0, 0.0, 0.0, 0.0, 0.0, 0.0, 0.0, 0.0, 0.0, 0.0, 0.0, 0.0, 0.0, 0.0, 0.0, 0.0, 0.0, 0.0, 0.0, 0.0, 0.0, 0.0, 0.0, 0.0, 0.0, 0.0, 0.0, 0.0, 0.0, 0.0, 0.0, 0.0, 0.0, 0.0, 0.0, 0.0, 0.0, 0.0, 0.0, 0.0, 0.0, 0.0, 0.0, 0.0, 0.0, 0.0, 0.0, 0.0, 0.0, 0.0, 0.0, 0.0, 0.0, 0.0, 0.0, 0.0, 0.0, 0.0, 0.0, 0.0, 0.0, 0.0, 0.0, 0.0, 0.0, 0.0, 0.0, 0.0, 0.0, 0.0, 0.0, 0.0, 0.0, 0.0, 0.0, 0.0, 0.0, 0.0, 0.0, 0.0, 0.0, 0.0, 0.0, 0.0, 0.0, 0.0, 0.0, 0.0, 0.0, 0.0, 0.0, 0.0, 0.0, 0.0, 0.0, 0.0, 0.0, 0.0, 0.0, 0.0, 0.0, 0.0, 0.0, 0.0, 0.0, 0.0, 0.0, 0.0, 0.0, 0.0, 0.0, 0.0, 0.0, 0.0, 0.0, 0.0, 0.0, 0.0, 0.0, 0.0, 0.0, 0.0, 0.0, 0.0, 0.0, 0.0, 0.0, 0.0, 0.0, 0.0, 0.0, 0.0, 0.0, 0.0, 0.0, 0.0, 0.0, 0.0, 0.0, 0.0, 0.0, 0.0, 0.0, 0.0, 0.0, 0.0, 0.0, 0.0, 0.0, 0.0, 0.0, 0.0, 0.0, 0.0, 0.0, 0.0, 0.0, 0.0, 0.0, 0.0, 0.0, 0.0, 0.0, 0.0, 0.0, 0.0, 0.0, 0.0, 0.0, 0.0, 0.0, 0.0, 0.0, 0.0, 0.0, 0.0, 0.0, 0.0, 0.0, 0.0, 0.0, 0.0, 0.0, 0.0, 0.0, 0.0, 0.0, 0.0, 0.0, 0.0, 0.0, 0.0, 0.0, 0.0, 0.0, 0.0, 0.0, 0.0, 0.0, 0.0, 0.0, 0.0, 0.0, 0.0, 0.0, 0.0, 0.0, 0.0, 0.0, 0.0, 0.0, 0.0, 0.0, 0.0, 0.0, 0.0, 0.0, 0.0, 0.0, 0.0, 0.0, 0.0, 0.0, 0.0, 0.0, 0.0, 0.0, 0.0, 0.0, 0.0, 0.0, 0.0, 0.0, 0.0, 0.0, 0.0, 0.0, 0.0, 0.0, 0.0, 0.0, 0.0, 0.0, 0.0, 0.0, 0.0, 0.0, 0.0, 0.0, 0.0, 0.0, 0.0, 0.0, 0.0, 0.0, 0.0, 0.0, 0.0, 0.0, 0.0, 0.0, 0.0, 0.0, 0.0, 0.0, 0.0, 0.0, 0.0, 0.0, 0.0, 0.0, 0.0, 0.0, 0.0, 0.0, 0.0, 0.0, 0.0, 0.0, 0.0, 0.0, 0.0, 0.0, 0.0, 0.0, 0.0, 0.0, 0.0, 0.0, 0.0, 0.0, 0.0, 0.0, 0.0, 0.0, 0.0, 0.0, 0.0, 0.0, 0.0, 0.0, 0.0, 0.0, 0.0, 0.0, 0.0, 0.0, 0.0, 0.0, 0.0, 0.0, 0.0, 0.0, 0.0, 0.0, 0.0, 0.0, 0.0, 0.0, 0.0, 0.0, 0.0, 0.0, 0.0, 0.0, 0.0, 0.0, 0.0, 0.0, 0.0, 0.0, 0.0, 0.0, 0.0, 0.0, 0.0, 0.0, 0.0, 0.0, 0.0, 0.0, 0.0, 0.0, 0.0, 0.0, 0.0, 0.0, 0.0, 0.0, 0.0, 0.0, 0.0, 0.0, 0.0, 0.0, 0.0, 0.0, 0.0, 0.0, 0.0, 0.0, 0.0, 0.0, 0.0, 0.0, 0.0, 0.0, 0.0, 0.0, 0.0, 0.0, 0.0, 0.0, 0.0, 0.0, 0.0, 0.0, 0.0, 0.0, 0.0, 0.0, 0.0, 0.0, 0.0, 0.0, 0.0, 0.0, 0.0, 0.0, 0.0, 0.0, 0.0, 0.0, 0.0, 0.0, 0.0, 0.0, 0.0, 0.0, 0.0, 0.0, 0.0, 0.0, 0.0, 0.0, 0.0, 0.0, 0.0, 0.0, 0.0, 0.0, 0.0, 0.0, 0.0, 0.0, 0.0, 0.0, 0.0, 0.0, 0.0, 0.0, 0.0, 0.0, 0.0, 0.0, 0.0, 0.0, 0.0, 0.0, 0.0, 0.0, 0.0, 0.0, 0.0, 0.0, 0.0, 0.0, 0.0, 0.0, 0.0, 0.0, 0.0, 0.0, 0.0, 0.0, 0.0, 0.0, 0.0, 0.0, 0.0, 0.0, 0.0, 0.0, 0.0, 0.0, 0.0, 0.0, 0.0, 0.0, 0.0, 0.0, 0.0, 0.0, 0.0, 0.0, 0.0, 0.0, 0.0, 0.0, 0.0, 0.0, 0.0, 0.0, 0.0, 0.0, 0.0, 0.0, 0.0, 0.0, 0.0, 0.0, 0.0, 0.0, 0.0, 0.0, 0.0, 0.0, 0.0, 0.0, 0.0, 0.0, 0.0, 0.0, 0.0, 0.0, 0.0, 0.0, 0.0, 0.0, 0.0, 0.0, 0.0, 0.0, 0.0, 0.0, 0.0, 0.0, 0.0, 0.0, 0.0, 0.0, 0.0, 0.0, 0.0, 0.0, 0.0, 0.0, 0.0, 0.0, 0.0, 0.0, 0.0, 0.0, 0.0, 0.0, 0.0, 0.0, 0.0, 0.0, 0.0, 0.0, 0.0, 0.0, 0.0, 0.0, 0.0, 0.0, 0.0, 0.0, 0.0, 0.0, 0.0, 0.0, 0.0, 0.0, 0.0, 0.0, 0.0, 0.0, 0.0, 0.0, 0.0, 0.0, 0.0, 0.0, 0.0, 0.0, 0.0, 0.0, 0.0, 0.0, 0.0, 0.0, 0.0, 0.0, 0.0, 0.0, 0.0, 0.0, 0.0, 0.0, 0.0, 0.0, 0.0, 0.0, 0.0, 0.0, 0.0, 0.0, 0.0, 0.0, 0.0, 0.0, 0.0, 0.0, 0.0, 0.0, 0.0, 0.0, 0.0, 0.0, 0.0, 0.0, 0.0, 0.0, 0.0, 0.0, 0.0, 0.0, 0.0, 0.0, 0.0, 0.0, 0.0, 0.0, 0.0, 0.0, 0.0, 0.0, 0.0, 0.0, 0.0, 0.0, 0.0, 0.0, 0.0, 0.0, 0.0, 0.0, 0.0, 0.0, 0.0, 0.0, 0.0, 0.0, 0.0, 0.0, 0.0, 0.0, 0.0, 0.0, 0.0, 0.0, 0.0, 0.0, 0.0, 0.0, 0.0, 0.0, 0.0, 0.0, 0.0, 0.0, 0.0, 0.0, 0.0, 0.0, 0.0, 0.0, 0.0, 0.0, 0.0, 0.0, 0.0, 0.0, 0.0, 0.0, 0.0, 0.0, 0.0, 0.0, 0.0, 0.0, 0.0, 0.0, 0.0, 0.0, 0.0, 0.0, 0.0, 0.0, 0.0, 0.0, 0.0, 0.0, 0.0, 0.0, 0.0, 0.0, 0.0, 0.0, 0.0, 0.0, 0.0, 0.0, 0.0, 0.0, 0.0, 0.0, 0.0, 0.0, 0.0, 0.0, 0.0, 0.0, 0.0, 0.0, 0.0, 0.0, 0.0, 0.0, 0.0, 0.0, 0.0, 0.0, 0.0, 0.0, 0.0, 0.0, 0.0, 0.0, 0.0, 0.0, 0.0, 0.0, 0.0, 0.0, 0.0, 0.0, 0.0, 0.0, 0.0, 0.0, 0.0, 0.0, 0.0, 0.0, 0.0, 0.0, 0.0, 0.0, 0.0, 0.0, 0.0, 0.0, 0.0, 0.0, 0.0, 0.0, 0.0, 0.0, 0.0, 0.0, 0.0, 0.0, 0.0, 0.0, 0.0, 0.0, 0.0, 0.0, 0.0, 0.0, 0.0, 0.0, 0.0, 0.0, 0.0, 0.0, 0.0, 0.0, 0.0, 0.0, 0.0, 0.0, 0.0, 0.0, 0.0, 0.0, 0.0, 0.0, 0.0, 0.0, 0.0, 0.0, 0.0, 0.0, 0.0, 0.0, 0.0, 0.0, 0.0, 0.0, 0.0, 0.0, 0.0, 0.0, 0.0, 0.0, 0.0, 0.0, 0.0, 0.0, 0.0, 0.0, 0.0, 0.0, 0.0, 0.0, 0.0, 0.0, 0.0, 0.0, 0.0, 0.0, 0.0, 0.0, 0.0, 0.0, 0.0, 0.0, 0.0, 0.0, 0.0, 0.0, 0.0, 0.0, 0.0, 0.0, 0.0, 0.0, 0.0, 0.0, 0.0, 0.0, 0.0, 0.0, 0.0, 0.0, 0.0, 0.0, 0.0, 0.0, 0.0, 0.0, 0.0, 0.0, 0.0, 0.0, 0.0, 0.0, 0.0, 0.0, 0.0, 0.0, 0.0, 0.0, 0.0, 0.0, 0.0, 0.0, 0.0, 0.0, 0.0, 0.0, 0.0, 0.0, 0.0, 0.0, 0.0, 0.0, 0.0, 0.0, 0.0, 0.0, 0.0, 0.0, 0.0, 0.0, 0.0, 0.0, 0.0, 0.0, 0.0, 0.0, 0.0, 0.0, 0.0, 0.0, 0.0, 0.0, 0.0, 0.0, 0.0, 0.0, 0.0, 0.0, 0.0, 0.0, 0.0, 0.0, 0.0, 0.0, 0.0, 0.0, 0.0, 0.0, 0.0, 0.0, 0.0, 0.0, 0.0, 0.0, 0.0, 0.0, 0.0, 0.0, 0.0, 0.0, 0.0, 0.0, 0.0, 0.0, 0.0, 0.0, 0.0, 0.0, 0.0, 0.0, 0.0, 0.0, 0.0, 0.0, 0.0, 0.0, 0.0, 0.0, 0.0, 0.0, 0.0, 0.0, 0.0, 0.0, 0.0, 0.0, 0.0, 0.0, 0.0, 0.0, 0.0, 0.0, 0.0, 0.0, 0.0, 0.0, 0.0, 0.0, 0.0, 0.0, 0.0, 0.0, 0.0, 0.0, 0.0, 0.0, 0.0, 0.0, 0.0, 0.0, 0.0, 0.0, 0.0, 0.0, 0.0, 0.0, 0.0, 0.0, 0.0, 0.0, 0.0, 0.0, 0.0, 0.0, 0.0, 0.0, 0.0, 0.0, 0.0, 0.0, 0.0, 0.0, 0.0, 0.0, 0.0, 0.0, 0.0, 0.0, 0.0, 0.0, 0.0, 0.0, 0.0, 0.0, 0.0, 0.0, 0.0, 0.0, 0.0, 0.0, 0.0, 0.0, 0.0, 0.0, 0.0, 0.0, 0.0, 0.0, 0.0, 0.0, 0.0, 0.0, 0.0, 0.0, 0.0, 0.0, 0.0, 0.0, 0.0, 0.0, 0.0, 0.0, 0.0, 0.0, 0.0, 0.0, 0.0, 0.0, 0.0, 0.0, 0.0, 0.0, 0.0, 0.0, 0.0, 0.0, 0.0, 0.0, 0.0, 0.0, 0.0, 0.0, 0.0, 0.0, 0.0, 0.0, 0.0, 0.0, 0.0, 0.0, 0.0, 0.0, 0.0, 0.0, 0.0, 0.0, 0.0, 0.0, 0.0, 0.0, 0.0, 0.0, 0.0, 0.0, 0.0, 0.0, 0.0, 0.0, 0.0, 0.0, 0.0, 0.0, 0.0, 0.0, 0.0, 0.0, 0.0, 0.0, 0.0, 0.0, 0.0, 0.0, 0.0, 0.0, 0.0, 0.0, 0.0, 0.0, 0.0, 0.0, 0.0, 0.0, 0.0, 0.0, 0.0, 0.0, 0.0, 0.0, 0.0, 0.0, 0.0, 0.0, 0.0, 0.0, 0.0, 0.0, 0.0, 0.0, 0.0, 0.0, 0.0, 0.0, 0.0, 0.0, 0.0, 0.0, 0.0, 0.0, 0.0, 0.0, 0.0, 0.0, 0.0, 0.0, 0.0, 0.0, 0.0, 0.0, 0.0, 0.0, 0.0, 0.0, 0.0, 0.0, 0.0, 0.0, 0.0, 0.0, 0.0, 0.0, 0.0, 0.0, 0.0, 0.0, 0.0, 0.0, 0.0, 0.0, 0.0, 0.0, 0.0, 0.0, 0.0, 0.0, 0.0, 0.0, 0.0, 0.0, 0.0, 0.0, 0.0, 0.0, 0.0, 0.0, 0.0, 0.0, 0.0, 0.0, 0.0, 0.0, 0.0, 0.0, 0.0, 0.0, 0.0, 0.0, 0.0, 0.0, 0.0, 0.0, 0.0, 0.0, 0.0])
me_cube.materials.append(mat_material)
me_cube.use_remesh_preserve_volume = False
me_cube.use_remesh_preserve_attributes = False
me_cube.use_mirror_vertex_groups = False
me_cube.update()
me_cube_002 = bpy.data.meshes.new('Cube.002')
me_cube_002.from_pydata([(-1.17, -1.0, -0.8178), (-0.8918, -1.0, 1.595), (-1.17, 1.0, -0.8178), (-0.8918, 1.0, 1.595), (1.17, -1.0, -0.8178), (0.8918, -1.0, 1.595), (1.17, 1.0, -0.8178), (0.8918, 1.0, 1.595)], [], [(0, 1, 3, 2), (2, 3, 7, 6), (6, 7, 5, 4), (4, 5, 1, 0), (2, 6, 4, 0), (7, 3, 1, 5)])
_uv = me_cube_002.uv_layers.new(name='UVMap')
_uv.uv.foreach_set('vector', [0.375, 0.0, 0.625, 0.0, 0.625, 0.25, 0.375, 0.25, 0.375, 0.25, 0.625, 0.25, 0.625, 0.5, 0.375, 0.5, 0.375, 0.5, 0.625, 0.5, 0.625, 0.75, 0.375, 0.75, 0.375, 0.75, 0.625, 0.75, 0.625, 1.0, 0.375, 1.0, 0.125, 0.5, 0.375, 0.5, 0.375, 0.75, 0.125, 0.75, 0.625, 0.5, 0.875, 0.5, 0.875, 0.75, 0.625, 0.75])
me_cube_002.use_remesh_fix_poles = True
me_cube_002.use_remesh_preserve_attributes = False
me_cube_002.update()
me_plane = bpy.data.meshes.new('Plane')
me_plane.from_pydata([(-0.1999, 0.3716, 0.01585), (0.198, 0.3716, 0.01585), (-0.1999, -0.1083, 0.06683), (0.198, -0.1083, 0.06683), (-0.1999, -0.1254, -0.001184), (0.198, -0.1254, -0.001184), (-0.1999, 0.3716, -0.001184), (0.198, 0.3716, -0.001184), (-0.1999, -0.1254, 0.06683), (0.198, -0.1254, 0.06683), (-0.1927, 0.3716, 0.01585), (-0.1927, -0.1083, 0.06683), (-0.1927, -0.1254, -0.001184), (-0.1927, 0.3716, -0.001184), (-0.1927, -0.1254, 0.06683), (0.1946, -0.1083, 0.06683), (0.1946, -0.1254, -0.001184), (0.1946, -0.1254, 0.06683), (0.1946, 0.3716, 0.01585), (0.1946, 0.3716, -0.001184), (-0.1999, 0.3559, 0.01585), (0.198, 0.3559, 0.01585), (-0.1999, 0.3553, -0.001184), (0.198, 0.3553, -0.001184), (-0.1927, 0.3553, -0.001184), (-0.1927, 0.3559, 0.01585), (0.1946, 0.3553, -0.001184), (0.1946, 0.3559, 0.01585), (-0.1999, -0.104, 0.01585), (-0.1999, -0.1209, -0.001184), (-0.1927, -0.1209, -0.001184), (0.1946, -0.1209, -0.001184), (0.198, -0.104, 0.01585), (0.198, -0.1209, -0.001184), (-0.1927, -0.104, 0.01585), (0.1946, -0.104, 0.01585), (0.198, -0.1083, 0.01658), (-0.1999, -0.1083, 0.01658), (0.198, -0.1254, 0.003552), (-0.1999, -0.1254, 0.003552), (-0.1927, -0.1254, 0.003552), (-0.1927, -0.1083, 0.01658), (0.1946, -0.1083, 0.01658), (0.1946, -0.1254, 0.003552), (-0.1999, -0.1083, 0.06133), (-0.1999, -0.1254, 0.05964), (-0.1927, -0.1083, 0.06133), (0.1946, -0.1083, 0.06133), (0.198, -0.1083, 0.06133), (0.198, -0.1254, 0.05964), (-0.1927, -0.1254, 0.05964), (0.1946, -0.1254, 0.05964), (-0.1999, 0.3716, 0.01159), (0.198, 0.3716, 0.01159), (-0.1927, 0.3716, 0.01159), (0.1946, 0.3716, 0.01159), (0.198, 0.3557, 0.01159), (-0.1999, 0.3557, 0.01159), (-0.1999, -0.1082, 0.01159), (0.198, -0.1082, 0.01159), (-0.1999, -0.1126, 0.01214), (0.198, -0.1126, 0.01214)], [], [(27, 21, 1, 18), (46, 44, 2, 11), (26, 19, 7, 23), (50, 14, 8, 45), (57, 52, 6, 22), (59, 61, 5, 33), (55, 53, 7, 19), (11, 2, 8, 14), (48, 3, 9, 49), (37, 60, 4, 39), (15, 11, 14, 17), (52, 54, 13, 6), (51, 17, 14, 50), (22, 6, 13, 24), (47, 46, 11, 15), (20, 25, 10, 0), (48, 47, 15, 3), (49, 9, 17, 51), (3, 15, 17, 9), (54, 55, 19, 13), (24, 13, 19, 26), (25, 27, 18, 10), (34, 35, 27, 25), (30, 24, 26, 31), (28, 34, 25, 20), (29, 22, 24, 30), (53, 56, 23, 7), (58, 57, 22, 29), (31, 26, 23, 33), (35, 32, 21, 27), (42, 36, 32, 35), (16, 31, 33, 5), (60, 58, 29, 4), (4, 29, 30, 12), (37, 41, 34, 28), (12, 30, 31, 16), (41, 42, 35, 34), (56, 59, 33, 23), (5, 38, 43, 16), (16, 43, 40, 12), (44, 37, 39, 45), (36, 38, 5, 61), (12, 40, 39, 4), (2, 44, 45, 8), (38, 49, 51, 43), (36, 42, 47, 48), (42, 41, 46, 47), (43, 51, 50, 40), (36, 48, 49, 38), (40, 50, 45, 39), (41, 37, 44, 46), (21, 32, 59, 56), (37, 28, 58, 60), (28, 20, 57, 58), (1, 21, 56, 53), (10, 18, 55, 54), (0, 10, 54, 52), (18, 1, 53, 55), (32, 36, 61, 59), (20, 0, 52, 57)])
me_plane.polygons.foreach_set('use_smooth', [True] * 60)
_k = {(4, 29): 1.0, (5, 16): 1.0, (7, 23): 1.0, (6, 13): 1.0, (4, 12): 1.0, (13, 19): 1.0, (12, 16): 1.0, (7, 19): 1.0, (6, 22): 1.0, (23, 33): 1.0, (22, 29): 1.0, (5, 33): 1.0}
me_plane.attributes.new('crease_edge', 'FLOAT', 'EDGE').data.foreach_set('value', [_k.get((min(e.vertices), max(e.vertices)), 0.0) for e in me_plane.edges])
_uv = me_plane.uv_layers.new(name='UVMap')
_uv.uv.foreach_set('vector', [0.9915, 0.9672, 1.0, 0.9672, 1.0, 1.0, 0.9915, 1.0, 0.01796, 0.0, 0.0, 0.0, 0.0, 0.0, 0.01796, 0.0, 0.9915, 0.9672, 0.9915, 1.0, 1.0, 1.0, 1.0, 0.9672, 0.01796, 0.0, 0.01796, 0.0, 0.0, 0.0, 0.0, 0.0, 0.0, 0.9672, 0.0, 1.0, 0.0, 1.0, 0.0, 0.9672, 1.0, 0.009096, 1.0, -7.922e-05, 1.0, 0.0, 1.0, 0.009057, 0.9915, 1.0, 1.0, 1.0, 1.0, 1.0, 0.9915, 1.0, 0.01796, 0.0, 0.0, 0.0, 0.0, 0.0, 0.01796, 0.0, 1.0, 0.0, 1.0, 0.0, 1.0, 0.0, 1.0, 0.0, 0.0, 0.0, 0.0, -7.922e-05, 0.0, 0.0, 0.0, 0.0, 0.9915, 0.0, 0.01796, 0.0, 0.01796, 0.0, 0.9915, 0.0, 0.0, 1.0, 0.01796, 1.0, 0.01796, 1.0, 0.0, 1.0, 0.9915, 0.0, 0.9915, 0.0, 0.01796, 0.0, 0.01796, 0.0, 0.0, 0.9672, 0.0, 1.0, 0.01796, 1.0, 0.01796, 0.9672, 0.9915, 0.0, 0.01796, 0.0, 0.01796, 0.0, 0.9915, 0.0, 0.0, 0.9672, 0.01796, 0.9672, 0.01796, 1.0, 0.0, 1.0, 1.0, 0.0, 0.9915, 0.0, 0.9915, 0.0, 1.0, 0.0, 1.0, 0.0, 1.0, 0.0, 0.9915, 0.0, 0.9915, 0.0, 1.0, 0.0, 0.9915, 0.0, 0.9915, 0.0, 1.0, 0.0, 0.01796, 1.0, 0.9915, 1.0, 0.9915, 1.0, 0.01796, 1.0, 0.01796, 0.9672, 0.01796, 1.0, 0.9915, 1.0, 0.9915, 0.9672, 0.01796, 0.9672, 0.9915, 0.9672, 0.9915, 1.0, 0.01796, 1.0, 0.01796, 0.009057, 0.9915, 0.009057, 0.9915, 0.9672, 0.01796, 0.9672, 0.01796, 0.009057, 0.01796, 0.9672, 0.9915, 0.9672, 0.9915, 0.009057, 0.0, 0.009057, 0.01796, 0.009057, 0.01796, 0.9672, 0.0, 0.9672, 0.0, 0.009057, 0.0, 0.9672, 0.01796, 0.9672, 0.01796, 0.009057, 1.0, 1.0, 1.0, 0.9672, 1.0, 0.9672, 1.0, 1.0, 0.0, 0.009096, 0.0, 0.9672, 0.0, 0.9672, 0.0, 0.009057, 0.9915, 0.009057, 0.9915, 0.9672, 1.0, 0.9672, 1.0, 0.009057, 0.9915, 0.009057, 1.0, 0.009057, 1.0, 0.9672, 0.9915, 0.9672, 0.9915, 0.0, 1.0, 0.0, 1.0, 0.009057, 0.9915, 0.009057, 0.9915, 0.0, 0.9915, 0.009057, 1.0, 0.009057, 1.0, 0.0, 0.0, -7.922e-05, 0.0, 0.009096, 0.0, 0.009057, 0.0, 0.0, 0.0, 0.0, 0.0, 0.009057, 0.01796, 0.009057, 0.01796, 0.0, 0.0, 0.0, 0.01796, 0.0, 0.01796, 0.009057, 0.0, 0.009057, 0.01796, 0.0, 0.01796, 0.009057, 0.9915, 0.009057, 0.9915, 0.0, 0.01796, 0.0, 0.9915, 0.0, 0.9915, 0.009057, 0.01796, 0.009057, 1.0, 0.9672, 1.0, 0.009096, 1.0, 0.009057, 1.0, 0.9672, 1.0, 0.0, 1.0, 0.0, 0.9915, 0.0, 0.9915, 0.0, 0.9915, 0.0, 0.9915, 0.0, 0.01796, 0.0, 0.01796, 0.0, 0.0, 0.0, 0.0, 0.0, 0.0, 0.0, 0.0, 0.0, 1.0, 0.0, 1.0, 0.0, 1.0, 0.0, 1.0, -7.922e-05, 0.01796, 0.0, 0.01796, 0.0, 0.0, 0.0, 0.0, 0.0, 0.0, 0.0, 0.0, 0.0, 0.0, 0.0, 0.0, 0.0, 1.0, 0.0, 1.0, 0.0, 0.9915, 0.0, 0.9915, 0.0, 1.0, 0.0, 0.9915, 0.0, 0.9915, 0.0, 1.0, 0.0, 0.9915, 0.0, 0.01796, 0.0, 0.01796, 0.0, 0.9915, 0.0, 0.9915, 0.0, 0.9915, 0.0, 0.01796, 0.0, 0.01796, 0.0, 1.0, 0.0, 1.0, 0.0, 1.0, 0.0, 1.0, 0.0, 0.01796, 0.0, 0.01796, 0.0, 0.0, 0.0, 0.0, 0.0, 0.01796, 0.0, 0.0, 0.0, 0.0, 0.0, 0.01796, 0.0, 1.0, 0.9672, 1.0, 0.009057, 1.0, 0.009096, 1.0, 0.9672, 0.0, 0.0, 0.0, 0.009057, 0.0, 0.009096, 0.0, -7.922e-05, 0.0, 0.009057, 0.0, 0.9672, 0.0, 0.9672, 0.0, 0.009096, 1.0, 1.0, 1.0, 0.9672, 1.0, 0.9672, 1.0, 1.0, 0.01796, 1.0, 0.9915, 1.0, 0.9915, 1.0, 0.01796, 1.0, 0.0, 1.0, 0.01796, 1.0, 0.01796, 1.0, 0.0, 1.0, 0.9915, 1.0, 1.0, 1.0, 1.0, 1.0, 0.9915, 1.0, 1.0, 0.009057, 1.0, 0.0, 1.0, -7.922e-05, 1.0, 0.009096, 0.0, 0.9672, 0.0, 1.0, 0.0, 1.0, 0.0, 0.9672])
me_plane.use_remesh_fix_poles = True
me_plane.use_remesh_preserve_attributes = False
me_plane.update()
me_cube_004 = bpy.data.meshes.new('Cube.004')
me_cube_004.from_pydata([(-1.0, -1.0, 0.8745), (1.0, -1.0, 0.8745), (0.0, -1.0, 0.8745), (-0.8366, -1.0, 1.035), (0.8366, -1.0, 1.035), (0.0, -1.0, 1.137), (-1.0, -1.0, 0.86), (1.0, -1.0, 0.86), (0.0, -1.0, 0.86), (1.0, -1.0, 0.0), (0.0, -1.0, 0.0), (-1.0, -1.0, 0.0), (-1.0, 0.0, 0.8745), (1.0, 0.0, 0.8745), (-0.8366, 0.0, 1.035), (0.8366, 0.0, 1.035), (0.0, 0.0, 1.137), (1.0, 0.0, 0.86), (-1.0, 0.0, 0.86), (-1.0, 0.0, 0.0), (1.0, 0.0, 0.0), (1.0, -0.8684, 0.8745), (0.8366, -0.8684, 1.035), (0.0, -0.8684, 1.137), (1.0, -0.8684, 0.86), (1.0, -0.8684, 0.0), (-1.0, -0.8684, 0.8745), (-0.8366, -0.8684, 1.035), (-1.0, -0.8684, 0.86), (-1.0, -0.8684, 0.0)], [], [(24, 21, 1, 7), (8, 2, 0, 6), (2, 1, 4, 5), (7, 1, 2, 8), (23, 27, 3, 5), (22, 23, 5, 4), (26, 0, 3, 27), (0, 2, 5, 3), (9, 7, 8, 10), (10, 8, 6, 11), (25, 24, 7, 9), (29, 28, 18, 19), (21, 13, 15, 22), (28, 26, 12, 18), (6, 0, 26, 28), (1, 21, 22, 4), (11, 6, 28, 29), (20, 17, 24, 25), (12, 26, 27, 14), (15, 16, 23, 22), (16, 14, 27, 23), (17, 13, 21, 24)])
me_cube_004.polygons.foreach_set('use_smooth', [True] * 22)
_k = {(18, 19): 1.0, (17, 20): 1.0, (12, 14): 1.0, (15, 16): 1.0, (14, 16): 1.0, (13, 15): 1.0, (13, 17): 1.0, (12, 18): 1.0}
me_cube_004.attributes.new('crease_edge', 'FLOAT', 'EDGE').data.foreach_set('value', [_k.get((min(e.vertices), max(e.vertices)), 0.0) for e in me_cube_004.edges])
_uv = me_cube_004.uv_layers.new(name='UVMap')
_uv.uv.foreach_set('vector', [0.6231, 0.7336, 0.625, 0.7336, 0.625, 0.75, 0.6231, 0.75, 0.6231, 0.875, 0.625, 0.875, 0.625, 1.0, 0.6231, 1.0, 0.625, 0.875, 0.625, 0.75, 0.625, 0.75, 0.625, 0.875, 0.6231, 0.75, 0.625, 0.75, 0.625, 0.875, 0.6231, 0.875, 0.75, 0.7336, 0.875, 0.7336, 0.875, 0.75, 0.75, 0.75, 0.625, 0.7336, 0.75, 0.7336, 0.75, 0.75, 0.625, 0.75, 0.625, 0.01645, 0.625, 0.0, 0.625, 0.0, 0.625, 0.01645, 0.625, 1.0, 0.625, 0.875, 0.625, 0.875, 0.625, 1.0, 0.499, 0.75, 0.6231, 0.75, 0.6231, 0.875, 0.499, 0.875, 0.499, 0.875, 0.6231, 0.875, 0.6231, 1.0, 0.499, 1.0, 0.499, 0.7336, 0.6231, 0.7336, 0.6231, 0.75, 0.499, 0.75, 0.499, 0.01645, 0.6231, 0.01645, 0.6231, 0.125, 0.499, 0.125, 0.625, 0.7336, 0.625, 0.625, 0.625, 0.625, 0.625, 0.7336, 0.6231, 0.01645, 0.625, 0.01645, 0.625, 0.125, 0.6231, 0.125, 0.6231, 0.0, 0.625, 0.0, 0.625, 0.01645, 0.6231, 0.01645, 0.625, 0.75, 0.625, 0.7336, 0.625, 0.7336, 0.625, 0.75, 0.499, 0.0, 0.6231, 0.0, 0.6231, 0.01645, 0.499, 0.01645, 0.499, 0.625, 0.6231, 0.625, 0.6231, 0.7336, 0.499, 0.7336, 0.625, 0.125, 0.625, 0.01645, 0.625, 0.01645, 0.625, 0.125, 0.625, 0.625, 0.75, 0.625, 0.75, 0.7336, 0.625, 0.7336, 0.75, 0.625, 0.875, 0.625, 0.875, 0.7336, 0.75, 0.7336, 0.6231, 0.625, 0.625, 0.625, 0.625, 0.7336, 0.6231, 0.7336])
me_cube_004.use_remesh_fix_poles = True
me_cube_004.use_remesh_preserve_attributes = False
me_cube_004.update()
me_plane_001 = bpy.data.meshes.new('Plane.001')
me_plane_001.from_pydata([(-1.169, -1.0, 0.0), (1.651, -1.0, 0.0), (-1.305, -0.5574, 5.96e-08), (-1.256, -0.874, 2.98e-08), (-1.268, 0.0271, 1.192e-07), (-1.171, 0.4898, 2.086e-07), (-1.043, 0.8429, 2.384e-07), (-0.8541, 1.178, 2.98e-07), (-0.6593, 1.367, 3.278e-07), (-0.4888, 1.421, 3.278e-07), (-0.5193, 0.7759, 2.682e-07), (-0.4584, 0.6968, 2.384e-07), (0.2333, 0.689, 2.383e-07), (0.299, 0.736, 2.381e-07), (0.299, 0.9167, 2.688e-07), (0.4244, 0.782, 2.384e-07), (0.5888, 0.7272, 2.384e-07), (0.8445, 0.7638, 2.384e-07), (1.088, 0.9342, 2.682e-07), (1.228, 1.135, 2.98e-07), (1.313, 1.354, 3.278e-07), (1.374, 1.561, 3.576e-07), (1.459, 1.683, 3.874e-07), (1.581, 1.707, 3.874e-07), (1.715, 1.586, 3.576e-07), (1.8, 1.312, 3.576e-07), (1.806, 1.038, 3.576e-07), (1.746, 0.7394, 3.278e-07), (1.679, 0.5202, 3.576e-07), (1.575, 0.3072, 3.576e-07), (1.496, 0.05754, 3.278e-07), (1.435, -0.1921, 2.98e-07), (1.465, -0.4539, 2.682e-07), (1.508, -0.6548, 2.682e-07), (1.569, -0.8192, 2.682e-07), (-0.7187, -1.0, 0.0), (0.5507, -1.0, 0.0), (-0.7144, -0.8393, 1.513e-08), (0.5337, -0.8393, 1.4e-08)], [], [(4, 2, 3, 0, 35, 37, 38, 36, 1, 34, 33, 32, 31, 30, 29, 28, 27, 26, 25, 24, 23, 22, 21, 20, 19, 18, 17, 16, 15, 14, 13, 12, 11, 10, 9, 8, 7, 6, 5)])
_uv = me_plane_001.uv_layers.new(name='UVMap')
_uv.uv.foreach_set('vector', [0.0, 0.0, 0.0, 0.0, 0.0, 0.0, 0.0, 0.0, 0.0, 0.0, 0.0, 0.0, 0.0, 0.0, 0.0, 0.0, 0.0, 0.0, 0.0, 0.0, 0.0, 0.0, 0.0, 0.0, 0.0, 0.0, 0.0, 0.0, 0.0, 0.0, 0.0, 0.0, 0.0, 0.0, 0.0, 0.0, 0.0, 0.0, 0.0, 0.0, 0.0, 0.0, 0.0, 0.0, 0.0, 0.0, 0.0, 0.0, 0.0, 0.0, 0.0, 0.0, 0.0, 0.0, 0.0, 0.0, 0.0, 0.0, 0.0, 0.0, 0.0, 0.0, 0.0, 0.0, 0.0, 0.0, 0.0, 0.0, 0.0, 0.0, 0.0, 0.0, 0.0, 0.0, 0.0, 0.0, 0.0, 0.0])
me_plane_001.use_remesh_fix_poles = True
me_plane_001.use_remesh_preserve_attributes = False
me_plane_001.update()
me_plane_002 = bpy.data.meshes.new('Plane.002')
me_plane_002.from_pydata([(-1.169, -1.0, 0.0), (1.651, -1.0, 0.0), (-1.305, -0.5574, 5.96e-08), (-1.256, -0.874, 2.98e-08), (-1.268, 0.0271, 1.192e-07), (-1.171, 0.4898, 2.086e-07), (-1.043, 0.8429, 2.384e-07), (-0.8541, 1.178, 2.98e-07), (-0.6621, 1.38, 3.202e-07), (-0.5193, 0.7759, 2.682e-07), (-0.4584, 0.6968, 2.384e-07), (0.2333, 0.689, 2.383e-07), (0.299, 0.736, 2.381e-07), (0.3203, 0.9103, 2.52e-07), (0.4428, 0.7885, 2.39e-07), (0.5888, 0.7272, 2.384e-07), (0.8445, 0.7638, 2.384e-07), (1.088, 0.9342, 2.682e-07), (1.228, 1.135, 2.98e-07), (1.313, 1.354, 3.278e-07), (1.374, 1.561, 3.576e-07), (1.459, 1.683, 3.874e-07), (1.581, 1.707, 3.874e-07), (1.715, 1.586, 3.576e-07), (1.8, 1.312, 3.576e-07), (1.806, 1.038, 3.576e-07), (1.746, 0.7394, 3.278e-07), (1.679, 0.5202, 3.576e-07), (1.042, 0.7701, 2.448e-07), (1.496, 0.05754, 3.278e-07), (1.435, -0.1921, 2.98e-07), (1.465, -0.4539, 2.682e-07), (1.508, -0.6548, 2.682e-07), (1.569, -0.8192, 2.682e-07), (-0.7187, -1.0, 0.0), (0.5507, -1.0, 0.0), (-0.7144, -0.8393, 1.513e-08), (0.5337, -0.8393, 1.4e-08), (-0.7402, 1.115, 2.923e-07), (-0.9505, 0.808, 2.388e-07), (-1.081, 0.4737, 1.911e-07), (-1.168, 0.008218, 1.317e-07), (-1.223, -0.555, 5.95e-08), (-1.18, -0.8458, 2.03e-08), (-1.114, -0.9257, 9.001e-09), (-0.8057, -0.9315, 6.454e-09), (-0.7968, -0.7391, 3.082e-08), (0.6073, -0.7433, 3.308e-08), (0.6357, -0.9036, 8.401e-09), (1.458, -0.8969, 1.214e-07), (1.406, -0.7646, 2.213e-07), (1.35, -0.5695, 2.357e-07), (1.321, -0.4432, 2.385e-07), (1.288, -0.1786, 2.577e-07), (1.363, 0.09086, 2.819e-07), (0.9662, 0.849, 2.533e-07), (1.558, 0.5691, 2.857e-07), (1.634, 0.7872, 3.157e-07), (1.687, 1.067, 3.476e-07), (1.697, 1.29, 3.602e-07), (1.616, 1.495, 3.741e-07), (1.549, 1.542, 3.685e-07), (1.483, 1.527, 3.599e-07), (1.416, 1.333, 3.32e-07), (1.34, 1.095, 2.992e-07), (1.184, 0.872, 2.624e-07), (0.8996, 0.6681, 2.271e-07), (0.583, 0.5969, 2.197e-07), (0.2952, 0.6298, 2.248e-07), (-0.5667, 0.6231, 2.39e-07), (-0.6128, 0.7471, 2.542e-07), (1.45, 1.43, 3.459e-07), (0.5668, -0.5651, 5.797e-08), (-0.754, -0.5576, 5.859e-08), (-1.286, -0.2582, 9.012e-08), (-1.195, -0.2667, 9.644e-08), (-0.6937, -0.3019, 9.771e-08), (0.5265, -0.3875, 8.277e-08), (0.4647, -0.116, 1.207e-07), (-0.6302, -0.03271, 1.389e-07), (0.3828, 0.2444, 1.71e-07), (-0.5312, 0.3876, 2.032e-07), (-0.9485, 1.01, 2.682e-07), (-0.8454, 0.9614, 2.655e-07), (-0.6504, 1.279, 3.123e-07), (-0.5068, 1.041, 2.927e-07), (-0.5662, 1.242, 3.04e-07), (-0.5875, 1.066, 2.871e-07), (-0.4885, 1.429, 3.282e-07), (0.4674, 0.6628, 2.252e-07), (0.3412, 0.6624, 2.258e-07), (0.3908, 0.6896, 2.28e-07), (1.636, -0.9664, 4.979e-08), (0.5496, -0.9896, 9.1e-10), (0.6304, -0.8738, 1.298e-08), (1.448, -0.8724, 1.399e-07), (1.578, -0.8398, 2.375e-07), (1.412, -0.7797, 2.098e-07), (0.5356, -0.8577, 1.239e-08), (0.6106, -0.7617, 3.025e-08), (-1.194, -0.994, 3.169e-09), (-0.7181, -0.977, 2.162e-09), (-1.124, -0.9143, 1.061e-08), (-0.8044, -0.904, 9.935e-09), (-0.7149, -0.8575, 1.342e-08), (-0.7978, -0.7609, 2.807e-08), (-1.251, -0.9032, 2.507e-08), (-1.172, -0.8548, 1.902e-08), (-0.82, -1.0, 0.0), (-0.875, -0.9302, 7.026e-09), (-0.5275, 1.418, 3.264e-07), (-0.8828, -0.7631, 2.846e-08), (-0.8593, -0.557, 5.879e-08), (-0.8063, -0.2939, 9.743e-08), (-0.7511, -0.02351, 1.373e-07), (-0.6546, 0.4069, 2.005e-07), (-0.653, 0.6647, 2.39e-07), (-0.665, 0.7953, 2.568e-07), (-0.5851, 1.25, 3.059e-07), (-0.6218, 1.077, 2.883e-07), (-0.8762, -0.9063, 1.009e-08), (-0.882, -0.782, 2.603e-08), (0.3133, 0.8534, 2.475e-07), (1.499, 1.691, 3.874e-07), (1.505, 1.532, 3.627e-07), (0.5177, 0.482, 2.038e-07), (1.051, 0.4798, 2.45e-07), (1.504, 1.451, 3.551e-07), (1.508, 1.319, 3.412e-07), (1.453, 1.086, 3.15e-07), (1.331, 0.8444, 2.798e-07), (1.21, 0.7045, 2.581e-07), (0.3746, 0.6807, 2.273e-07), (0.4113, 0.6521, 2.251e-07), (-1.23, -0.9587, 1.32e-08), (-1.148, -0.8846, 1.482e-08), (-0.7165, -0.9173, 7.79e-09), (-0.8011, -0.8324, 1.9e-08), (-0.8791, -0.8442, 1.806e-08)], [], [(23, 60, 59, 24), (106, 107, 43, 3), (3, 43, 42, 2), (120, 109, 45, 103), (101, 103, 45, 34), (37, 47, 46, 36), (98, 99, 47, 37), (1, 49, 48, 35), (92, 95, 49, 1), (32, 51, 50, 33), (31, 52, 51, 32), (30, 53, 52, 31), (29, 54, 53, 30), (131, 130, 65, 28), (126, 131, 28, 66), (26, 57, 56, 27), (25, 58, 57, 26), (24, 59, 58, 25), (22, 61, 60, 23), (123, 124, 61, 22), (20, 71, 62, 21), (19, 63, 71, 20), (18, 64, 63, 19), (17, 65, 64, 18), (55, 28, 65, 17), (15, 67, 66, 16), (11, 68, 90, 12), (14, 89, 67, 15), (10, 69, 68, 11), (9, 70, 69, 10), (7, 38, 84, 8), (85, 87, 70, 9), (82, 83, 38, 7), (5, 40, 39, 6), (74, 2, 42, 75), (5, 4, 41, 40), (95, 94, 48, 49), (72, 47, 50, 51), (112, 111, 46, 73), (73, 46, 47, 72), (76, 73, 72, 77), (77, 72, 51, 52), (113, 112, 73, 76), (4, 74, 75, 41), (79, 76, 77, 78), (114, 113, 76, 79), (78, 77, 52, 53), (81, 79, 78, 80), (80, 78, 53, 54), (115, 114, 79, 81), (69, 81, 80, 68), (127, 60, 61, 124), (116, 115, 81, 69), (117, 116, 69, 70), (6, 39, 83, 82), (119, 117, 70, 87), (13, 91, 89, 14), (125, 126, 66, 67), (128, 59, 60, 127), (129, 58, 59, 128), (130, 57, 58, 129), (27, 56, 54, 29), (16, 66, 28, 55), (108, 109, 44, 0), (110, 118, 86, 88), (118, 119, 87, 86), (86, 87, 85, 88), (122, 132, 91, 13), (133, 125, 67, 89), (97, 99, 94, 95), (96, 97, 95, 92), (35, 48, 94, 93), (33, 50, 97, 96), (50, 47, 99, 97), (93, 94, 99, 98), (136, 137, 103, 101), (138, 120, 103, 137), (0, 44, 102, 100), (111, 121, 105, 46), (36, 46, 105, 104), (134, 135, 107, 106), (132, 133, 89, 91), (43, 107, 121, 111), (135, 102, 120, 138), (84, 38, 119, 118), (8, 84, 118, 110), (34, 45, 109, 108), (38, 83, 117, 119), (83, 39, 116, 117), (39, 40, 115, 116), (40, 41, 114, 115), (41, 75, 113, 114), (75, 42, 112, 113), (42, 43, 111, 112), (102, 44, 109, 120), (90, 68, 133, 132), (68, 80, 125, 133), (12, 90, 132, 122), (65, 130, 129, 64), (64, 129, 128, 63), (63, 128, 127, 71), (80, 54, 126, 125), (71, 127, 124, 62), (21, 62, 124, 123), (54, 56, 131, 126), (56, 57, 130, 131), (107, 135, 138, 121), (100, 102, 135, 134), (121, 138, 137, 105), (104, 105, 137, 136)])
_uv = me_plane_002.uv_layers.new(name='UVMap')
_uv.uv.foreach_set('vector', [0.0, 0.0, 0.0, 0.0, 0.0, 0.0, 0.0, 0.0, 0.0, 0.0, 0.0, 0.0, 0.0, 0.0, 0.0, 0.0, 0.0, 0.0, 0.0, 0.0, 0.0, 0.0, 0.0, 0.0, 0.0, 0.0, 0.0, 0.0, 0.0, 0.0, 0.0, 0.0, 0.0, 0.0, 0.0, 0.0, 0.0, 0.0, 0.0, 0.0, 0.0, 0.0, 0.0, 0.0, 0.0, 0.0, 0.0, 0.0, 0.0, 0.0, 0.0, 0.0, 0.0, 0.0, 0.0, 0.0, 0.0, 0.0, 0.0, 0.0, 0.0, 0.0, 0.0, 0.0, 0.0, 0.0, 0.0, 0.0, 0.0, 0.0, 0.0, 0.0, 0.0, 0.0, 0.0, 0.0, 0.0, 0.0, 0.0, 0.0, 0.0, 0.0, 0.0, 0.0, 0.0, 0.0, 0.0, 0.0, 0.0, 0.0, 0.0, 0.0, 0.0, 0.0, 0.0, 0.0, 0.0, 0.0, 0.0, 0.0, 0.0, 0.0, 0.0, 0.0, 0.0, 0.0, 0.0, 0.0, 0.0, 0.0, 0.0, 0.0, 0.0, 0.0, 0.0, 0.0, 0.0, 0.0, 0.0, 0.0, 0.0, 0.0, 0.0, 0.0, 0.0, 0.0, 0.0, 0.0, 0.0, 0.0, 0.0, 0.0, 0.0, 0.0, 0.0, 0.0, 0.0, 0.0, 0.0, 0.0, 0.0, 0.0, 0.0, 0.0, 0.0, 0.0, 0.0, 0.0, 0.0, 0.0, 0.0, 0.0, 0.0, 0.0, 0.0, 0.0, 0.0, 0.0, 0.0, 0.0, 0.0, 0.0, 0.0, 0.0, 0.0, 0.0, 0.0, 0.0, 0.0, 0.0, 0.0, 0.0, 0.0, 0.0, 0.0, 0.0, 0.0, 0.0, 0.0, 0.0, 0.0, 0.0, 0.0, 0.0, 0.0, 0.0, 0.0, 0.0, 0.0, 0.0, 0.0, 0.0, 0.0, 0.0, 0.0, 0.0, 0.0, 0.0, 0.0, 0.0, 0.0, 0.0, 0.0, 0.0, 0.0, 0.0, 0.0, 0.0, 0.0, 0.0, 0.0, 0.0, 0.0, 0.0, 0.0, 0.0, 0.0, 0.0, 0.0, 0.0, 0.0, 0.0, 0.0, 0.0, 0.0, 0.0, 0.0, 0.0, 0.0, 0.0, 0.0, 0.0, 0.0, 0.0, 0.0, 0.0, 0.0, 0.0, 0.0, 0.0, 0.0, 0.0, 0.0, 0.0, 0.0, 0.0, 0.0, 0.0, 0.0, 0.0, 0.0, 0.0, 0.0, 0.0, 0.0, 0.0, 0.0, 0.0, 0.0, 0.0, 0.0, 0.0, 0.0, 0.0, 0.0, 0.0, 0.0, 0.0, 0.0, 0.0, 0.0, 0.0, 0.0, 0.0, 0.0, 0.0, 0.0, 0.0, 0.0, 0.0, 0.0, 0.0, 0.0, 0.0, 0.0, 0.0, 0.0, 0.0, 0.0, 0.0, 0.0, 0.0, 0.0, 0.0, 0.0, 0.0, 0.0, 0.0, 0.0, 0.0, 0.0, 0.0, 0.0, 0.0, 0.0, 0.0, 0.0, 0.0, 0.0, 0.0, 0.0, 0.0, 0.0, 0.0, 0.0, 0.0, 0.0, 0.0, 0.0, 0.0, 0.0, 0.0, 0.0, 0.0, 0.0, 0.0, 0.0, 0.0, 0.0, 0.0, 0.0, 0.0, 0.0, 0.0, 0.0, 0.0, 0.0, 0.0, 0.0, 0.0, 0.0, 0.0, 0.0, 0.0, 0.0, 0.0, 0.0, 0.0, 0.0, 0.0, 0.0, 0.0, 0.0, 0.0, 0.0, 0.0, 0.0, 0.0, 0.0, 0.0, 0.0, 0.0, 0.0, 0.0, 0.0, 0.0, 0.0, 0.0, 0.0, 0.0, 0.0, 0.0, 0.0, 0.0, 0.0, 0.0, 0.0, 0.0, 0.0, 0.0, 0.0, 0.0, 0.0, 0.0, 0.0, 0.0, 0.0, 0.0, 0.0, 0.0, 0.0, 0.0, 0.0, 0.0, 0.0, 0.0, 0.0, 0.0, 0.0, 0.0, 0.0, 0.0, 0.0, 0.0, 0.0, 0.0, 0.0, 0.0, 0.0, 0.0, 0.0, 0.0, 0.0, 0.0, 0.0, 0.0, 0.0, 0.0, 0.0, 0.0, 0.0, 0.0, 0.0, 0.0, 0.0, 0.0, 0.0, 0.0, 0.0, 0.0, 0.0, 0.0, 0.0, 0.0, 0.0, 0.0, 0.0, 0.0, 0.0, 0.0, 0.0, 0.0, 0.0, 0.0, 0.0, 0.0, 0.0, 0.0, 0.0, 0.0, 0.0, 0.0, 0.0, 0.0, 0.0, 0.0, 0.0, 0.0, 0.0, 0.0, 0.0, 0.0, 0.0, 0.0, 0.0, 0.0, 0.0, 0.0, 0.0, 0.0, 0.0, 0.0, 0.0, 0.0, 0.0, 0.0, 0.0, 0.0, 0.0, 0.0, 0.0, 0.0, 0.0, 0.0, 0.0, 0.0, 0.0, 0.0, 0.0, 0.0, 0.0, 0.0, 0.0, 0.0, 0.0, 0.0, 0.0, 0.0, 0.0, 0.0, 0.0, 0.0, 0.0, 0.0, 0.0, 0.0, 0.0, 0.0, 0.0, 0.0, 0.0, 0.0, 0.0, 0.0, 0.0, 0.0, 0.0, 0.0, 0.0, 0.0, 0.0, 0.0, 0.0, 0.0, 0.0, 0.0, 0.0, 0.0, 0.0, 0.0, 0.0, 0.0, 0.0, 0.0, 0.0, 0.0, 0.0, 0.0, 0.0, 0.0, 0.0, 0.0, 0.0, 0.0, 0.0, 0.0, 0.0, 0.0, 0.0, 0.0, 0.0, 0.0, 0.0, 0.0, 0.0, 0.0, 0.0, 0.0, 0.0, 0.0, 0.0, 0.0, 0.0, 0.0, 0.0, 0.0, 0.0, 0.0, 0.0, 0.0, 0.0, 0.0, 0.0, 0.0, 0.0, 0.0, 0.0, 0.0, 0.0, 0.0, 0.0, 0.0, 0.0, 0.0, 0.0, 0.0, 0.0, 0.0, 0.0, 0.0, 0.0, 0.0, 0.0, 0.0, 0.0, 0.0, 0.0, 0.0, 0.0, 0.0, 0.0, 0.0, 0.0, 0.0, 0.0, 0.0, 0.0, 0.0, 0.0, 0.0, 0.0, 0.0, 0.0, 0.0, 0.0, 0.0, 0.0, 0.0, 0.0, 0.0, 0.0, 0.0, 0.0, 0.0, 0.0, 0.0, 0.0, 0.0, 0.0, 0.0, 0.0, 0.0, 0.0, 0.0, 0.0, 0.0, 0.0, 0.0, 0.0, 0.0, 0.0, 0.0, 0.0, 0.0, 0.0, 0.0, 0.0, 0.0, 0.0, 0.0, 0.0, 0.0, 0.0, 0.0, 0.0, 0.0, 0.0, 0.0, 0.0, 0.0, 0.0, 0.0, 0.0, 0.0, 0.0, 0.0, 0.0, 0.0, 0.0, 0.0, 0.0, 0.0, 0.0, 0.0, 0.0, 0.0, 0.0, 0.0, 0.0, 0.0, 0.0, 0.0, 0.0, 0.0, 0.0, 0.0, 0.0, 0.0, 0.0, 0.0, 0.0, 0.0, 0.0, 0.0, 0.0, 0.0, 0.0, 0.0, 0.0, 0.0, 0.0, 0.0, 0.0, 0.0, 0.0, 0.0, 0.0, 0.0, 0.0, 0.0, 0.0, 0.0, 0.0, 0.0, 0.0, 0.0, 0.0, 0.0, 0.0, 0.0, 0.0, 0.0, 0.0, 0.0, 0.0, 0.0, 0.0, 0.0, 0.0, 0.0, 0.0, 0.0, 0.0, 0.0, 0.0, 0.0, 0.0, 0.0, 0.0, 0.0, 0.0, 0.0, 0.0, 0.0, 0.0, 0.0, 0.0, 0.0, 0.0, 0.0, 0.0, 0.0, 0.0, 0.0, 0.0, 0.0, 0.0, 0.0, 0.0, 0.0, 0.0, 0.0, 0.0, 0.0, 0.0, 0.0, 0.0, 0.0, 0.0, 0.0, 0.0, 0.0, 0.0, 0.0, 0.0, 0.0, 0.0, 0.0, 0.0, 0.0, 0.0, 0.0, 0.0, 0.0, 0.0, 0.0, 0.0, 0.0, 0.0, 0.0, 0.0, 0.0, 0.0, 0.0, 0.0, 0.0, 0.0, 0.0, 0.0, 0.0, 0.0, 0.0, 0.0, 0.0, 0.0, 0.0, 0.0, 0.0, 0.0, 0.0, 0.0, 0.0, 0.0, 0.0, 0.0, 0.0, 0.0, 0.0, 0.0, 0.0, 0.0, 0.0, 0.0, 0.0, 0.0, 0.0, 0.0, 0.0, 0.0, 0.0, 0.0, 0.0, 0.0, 0.0, 0.0, 0.0, 0.0, 0.0, 0.0, 0.0, 0.0, 0.0, 0.0, 0.0, 0.0, 0.0, 0.0, 0.0, 0.0, 0.0, 0.0, 0.0, 0.0, 0.0, 0.0, 0.0, 0.0, 0.0, 0.0, 0.0, 0.0, 0.0, 0.0, 0.0, 0.0, 0.0, 0.0, 0.0, 0.0, 0.0, 0.0, 0.0, 0.0, 0.0, 0.0, 0.0, 0.0, 0.0, 0.0, 0.0])
me_plane_002.use_remesh_fix_poles = True
me_plane_002.use_remesh_preserve_attributes = False
me_plane_002.update()

# ---- objects
ob_body = bpy.data.objects.new('body', me_cube)
ob_light = bpy.data.objects.new('Light', light_light)
ob_camera = bpy.data.objects.new('Camera', cam_camera)
ob_empty = bpy.data.objects.new('Empty', None)
ob_cube_002 = bpy.data.objects.new('Cube.002', me_cube_002)
ob_bridge = bpy.data.objects.new('Bridge', me_plane)
ob_knob_plate = bpy.data.objects.new('Knob plate', me_cube_004)
ob_plane_001 = bpy.data.objects.new('Plane.001', me_plane_001)
ob_pick_guard = bpy.data.objects.new('Pick Guard', me_plane_002)

# ---- transforms, parenting, visibility, modifiers, constraints
ob_body.location = (0.0, 0.0, -1.426)
ob_body.scale = (1.0, 0.0855, 1.0)
ob_body.lock_rotations_4d = False
ob_body.empty_display_type = 'ARROWS'
ob_body.lineart.crease_threshold = 0.0
_m = ob_body.modifiers.new('Subdivision', 'SUBSURF')
_m.levels = 3
ob_light.location = (4.076, 1.005, 5.904)
ob_light.rotation_euler = (0.6503, 0.05522, 1.866)
ob_light.lock_rotations_4d = False
ob_light.empty_display_type = 'ARROWS'
ob_light.color = (0.0, 0.0, 0.0, 0.0)
ob_light.lineart.crease_threshold = 0.0
ob_camera.location = (7.359, -6.926, 4.958)
ob_camera.rotation_euler = (1.109, 0.0, 0.8149)
ob_camera.lock_rotations_4d = False
ob_camera.empty_display_type = 'ARROWS'
ob_camera.color = (0.0, 0.0, 0.0, 0.0)
ob_camera.display_type = 'WIRE'
ob_camera.lineart.crease_threshold = 0.0
ob_empty.location = (0.0, 1.425, 0.0)
ob_empty.rotation_euler = (1.571, -0.0, -0.0)
ob_empty.empty_display_type = 'IMAGE'
ob_empty.empty_display_size = 5.0
ob_cube_002.location = (0.0, -0.08824, 0.0)
ob_cube_002.scale = (0.1185, 0.02622, 1.0)
ob_bridge.location = (-0.007948, -0.08668, -1.734)
ob_bridge.rotation_euler = (1.571, -0.0, 0.0)
ob_bridge.scale = (1.0, 1.0, 0.5739)
_m = ob_bridge.modifiers.new('Subdivision', 'SUBSURF')
_m.levels = 3
ob_knob_plate.location = (0.4493, -0.08549, -1.732)
ob_knob_plate.scale = (0.07999, 0.007629, 0.3662)
_m = ob_knob_plate.modifiers.new('Mirror', 'MIRROR')
_m.use_axis = (False, False, True)
_m.use_clip = True
_m = ob_knob_plate.modifiers.new('Subdivision', 'SUBSURF')
_m.levels = 3
ob_plane_001.location = (0.02351, -0.08668, -1.052)
ob_plane_001.rotation_euler = (1.571, -0.0, 0.0)
ob_plane_001.scale = (0.346, 0.346, 0.346)
_m = ob_plane_001.modifiers.new('Subdivision', 'SUBSURF')
_m.levels = 3
ob_pick_guard.location = (0.02351, -0.08569, -1.052)
ob_pick_guard.rotation_euler = (1.571, -0.0, 0.0)
ob_pick_guard.scale = (0.346, 0.346, 0.346)
_m = ob_pick_guard.modifiers.new('Subdivision', 'SUBSURF')
_m.levels = 3

# ---- collection membership
col_collection.objects.link(ob_body)
col_collection.objects.link(ob_light)
col_collection.objects.link(ob_camera)
col_collection.objects.link(ob_empty)
col_collection.objects.link(ob_cube_002)
col_collection.objects.link(ob_bridge)
col_collection.objects.link(ob_knob_plate)
col_collection.objects.link(ob_plane_001)
col_collection.objects.link(ob_pick_guard)

# ---- scene / render settings (as saved in the file)
scene.camera = ob_camera
scene.frame_start = 1; scene.frame_end = 250; scene.frame_set(17)
scene.render.engine = 'CYCLES'
scene.render.resolution_x = 2160
scene.render.resolution_y = 2160
scene.cycles.samples = 128
scene.cycles.sampling_pattern = 'TABULATED_SOBOL'
scene.cycles.use_light_tree = False
scene.cycles.tile_size = 256
scene.view_settings.look = 'High Contrast'
scene.view_settings.view_transform = 'Filmic'
bpy.context.view_layer.update()
